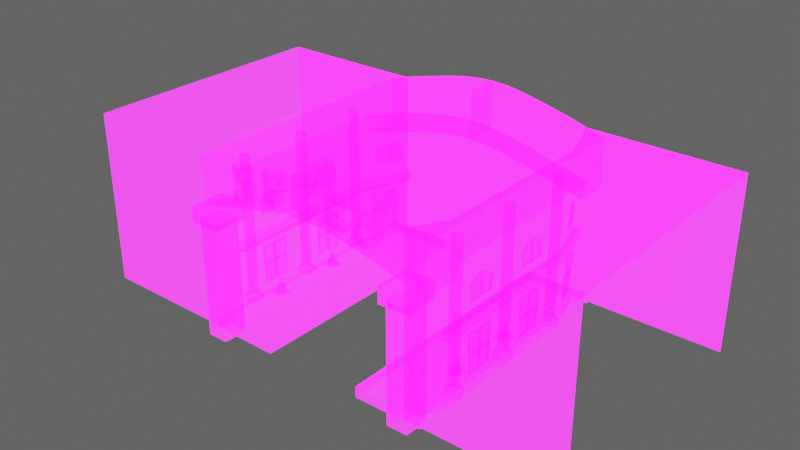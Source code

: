 # Source: Speed_InsideBuilding.blend  (saved by Blender 2.92.15; exported with 4.5.12 LTS)
import bpy
from mathutils import Matrix  # noqa: F401  (used for matrix-valued properties, if any)

bpy.ops.wm.read_factory_settings(use_empty=True)
scene = bpy.context.scene
scene.name = 'Scene'

# ---- collections
col_collection_2 = bpy.data.collections.new('Collection 2'); scene.collection.children.link(col_collection_2)
col_collection = bpy.data.collections.new('Collection'); scene.collection.children.link(col_collection)

# ---- images (referenced by path relative to the original .blend; pixels are not part of the script)
import os
ASSET_DIR = os.environ.get("B2B_ASSET_DIR", "")  # directory of the original .blend (textures are referenced by path, not embedded)
HERE = os.path.dirname(os.path.abspath(__file__))  # packed textures are extracted next to this script under _unpacked/

def load_image(name, relpath, width, height, colorspace="sRGB"):
    """Load a texture the original file referenced (path relative to the .blend, or extracted next to this script)."""
    p = next((c for c in (os.path.join(HERE, relpath), os.path.join(ASSET_DIR, relpath)) if relpath and os.path.exists(c)), "")
    if p:
        img = bpy.data.images.load(p, check_existing=True)
        img.name = name
    else:  # same state as the original file: an image datablock whose file is absent (Cycles renders it pink)
        img = bpy.data.images.new(name, width, height)
        img.source = "FILE"
        img.filepath = "//" + (relpath or name)
    img.colorspace_settings.name = colorspace
    return img
img_imphenziapalette01_256_gradientx4_png = load_image('ImphenziaPalette01-256-GradientX4.png', 'ImphenziaPalette01-256-GradientX4.png', 1024, 1024, 'sRGB')
img_imphenziapalette02_emission_png = load_image('ImphenziaPalette02-Emission.png', 'ImphenziaPalette02-Emission.png', 1024, 1024, 'sRGB')
img_imphenziapalette02_opacity_png = load_image('ImphenziaPalette02-Opacity.png', 'ImphenziaPalette02-Opacity.png', 1024, 1024, 'sRGB')

# ---- materials (node trees are filled in below, after node groups)
mat_gradient = bpy.data.materials.new('Gradient')
mat_gradient.alpha_threshold = 0.6481
mat_gradient.use_backface_culling = True
mat_gradient.use_raytrace_refraction = True
mat_gradient.use_screen_refraction = True
mat_gradient.use_sss_translucency = True
mat_gradient.thickness_mode = 'SLAB'
mat_gradient.use_thickness_from_shadow = True

# ---- node groups
ng_auto_smooth = bpy.data.node_groups.new('Auto Smooth', 'GeometryNodeTree')
_s = ng_auto_smooth.interface.new_socket(name='Geometry', in_out='OUTPUT', socket_type='NodeSocketGeometry')
_s = ng_auto_smooth.interface.new_socket(name='Geometry', in_out='INPUT', socket_type='NodeSocketGeometry')
_s = ng_auto_smooth.interface.new_socket(name='Angle', in_out='INPUT', socket_type='NodeSocketFloat')
_s.subtype = 'ANGLE'
_s.min_value = 0.0
_s.max_value = 3.142
ng_auto_smooth.is_modifier = True
_N = ng_auto_smooth.nodes; _L = ng_auto_smooth.links
n0 = _N.new('NodeGroupOutput'); n0.name = 'Group Output'; n0.location = (480, -100)
n1 = _N.new('NodeGroupInput'); n1.name = 'Group Input'; n1.location = (-420, -300)
n2 = _N.new('NodeGroupInput'); n2.name = 'Group Input.001'; n2.location = (-60, -100)
n3 = _N.new('GeometryNodeSetShadeSmooth'); n3.name = 'Set Shade Smooth'; n3.location = (120, -100)
n3.domain = 'EDGE'
n4 = _N.new('GeometryNodeSetShadeSmooth'); n4.name = 'Set Shade Smooth.001'; n4.location = (300, -100)
n5 = _N.new('GeometryNodeInputMeshEdgeAngle'); n5.name = 'Edge Angle'; n5.location = (-420, -220)
n6 = _N.new('GeometryNodeInputEdgeSmooth'); n6.name = 'Is Edge Smooth'; n6.location = (-60, -160)
n7 = _N.new('GeometryNodeInputShadeSmooth'); n7.name = 'Is Face Smooth'; n7.location = (-240, -340)
n8 = _N.new('FunctionNodeBooleanMath'); n8.name = 'Boolean Math'; n8.location = (-60, -220)
n9 = _N.new('FunctionNodeCompare'); n9.name = 'Compare'; n9.location = (-240, -180)
n9.operation = 'LESS_EQUAL'
_L.new(n5.outputs[0], n9.inputs[0])
_L.new(n4.outputs[0], n0.inputs[0])
_L.new(n1.outputs[1], n9.inputs[1])
_L.new(n9.outputs[0], n8.inputs[0])
_L.new(n7.outputs[0], n8.inputs[1])
_L.new(n2.outputs[0], n3.inputs[0])
_L.new(n6.outputs[0], n3.inputs[1])
_L.new(n3.outputs[0], n4.inputs[0])
_L.new(n8.outputs[0], n3.inputs[2])
n0.is_active_output = True

# ---- material node trees
mat_gradient.use_nodes = True; mat_gradient.node_tree.nodes.clear()
_N = mat_gradient.node_tree.nodes; _L = mat_gradient.node_tree.links
n0 = _N.new('ShaderNodeOutputMaterial'); n0.name = 'Material Output'; n0.location = (300, 300)
n1 = _N.new('ShaderNodeBsdfPrincipled'); n1.name = 'Principled BSDF'; n1.location = (10, 300)
n1.distribution = 'GGX'
n1.subsurface_method = 'BURLEY'
n1.inputs[3].default_value = 1.45
n1.inputs[28].default_value = 10.0
n2 = _N.new('ShaderNodeTexImage'); n2.name = 'Image Texture'; n2.location = (-460, 320)
n2.image = img_imphenziapalette01_256_gradientx4_png
n3 = _N.new('ShaderNodeTexImage'); n3.name = 'Image Texture.001'; n3.location = (-500, 0)
n3.image = img_imphenziapalette02_emission_png
n4 = _N.new('ShaderNodeTexImage'); n4.name = 'Image Texture.002'; n4.location = (-480, -300)
n4.image = img_imphenziapalette02_opacity_png
_L.new(n1.outputs[0], n0.inputs[0])
_L.new(n2.outputs[0], n1.inputs[0])
_L.new(n3.outputs[0], n1.inputs[27])
_L.new(n4.outputs[0], n1.inputs[4])
n0.is_active_output = True

# ---- world
world_world = bpy.data.worlds.new('World'); scene.world = world_world
world_world.use_nodes = True; world_world.node_tree.nodes.clear()
_N = world_world.node_tree.nodes; _L = world_world.node_tree.links
n0 = _N.new('ShaderNodeOutputWorld'); n0.name = 'World Output'; n0.location = (300, 300)
n1 = _N.new('ShaderNodeBackground'); n1.name = 'Background'; n1.location = (10, 300)
n1.inputs[0].default_value = (0.05088, 0.05088, 0.05088, 1.0)
n1.inputs[1].default_value = 2.0
_L.new(n1.outputs[0], n0.inputs[0])
n0.is_active_output = True
world_world.color = (0.05088, 0.05088, 0.05088)
world_world.use_sun_shadow = False
world_world.sun_shadow_jitter_overblur = 0.0

# ---- meshes
me_plane_004 = bpy.data.meshes.new('Plane.004')
me_plane_004.from_pydata([(24.39, 19.7, 0.0), (60.71, 19.7, 0.0), (24.39, 80.0, 0.0), (60.71, 80.0, 0.0), (24.39, 80.0, 41.2), (24.39, 19.7, 41.2), (60.71, 19.7, 41.2), (60.71, 80.0, 41.2), (29.28, 19.82, 28.58), (29.28, 79.88, 28.58), (29.28, 79.88, 40.02), (29.28, 19.82, 40.02), (0.0, 80.0, 34.56), (0.0, 19.7, 34.56), (0.0, 80.0, 46.0), (0.0, 19.7, 46.0), (20.33, 19.7, 42.47), (16.26, 19.7, 43.44), (12.2, 19.7, 44.39), (8.131, 19.7, 45.21), (4.065, 19.7, 45.79), (4.065, 19.7, 34.34), (8.131, 19.7, 33.77), (12.2, 19.7, 32.95), (16.26, 19.7, 32.0), (20.33, 19.7, 31.03), (4.065, 80.0, 34.34), (8.131, 80.0, 33.77), (12.2, 80.0, 32.95), (16.26, 80.0, 32.0), (20.33, 80.0, 31.03), (4.065, 80.0, 45.79), (8.131, 80.0, 45.21), (12.2, 80.0, 44.39), (16.26, 80.0, 43.44), (20.33, 80.0, 42.47), (28.86, 67.89, 0.0), (28.86, 27.34, 0.0), (28.86, 67.89, 41.2), (28.86, 27.34, 41.2), (28.44, 15.67, 30.39), (21.68, 15.67, 30.39), (28.44, 15.67, 26.58), (21.68, 15.67, 26.58), (21.68, 23.67, 26.58), (21.68, 23.67, 30.39), (28.44, 23.67, 30.39), (28.44, 23.67, 26.58), (27.5, 16.78, 27.28), (22.62, 16.78, 27.28), (22.62, 22.56, 27.28), (27.5, 22.56, 27.28), (22.62, 16.78, -0.6251), (27.5, 16.78, -0.6251), (22.62, 22.56, -0.6251), (27.5, 22.56, -0.6251), (28.72, 38.32, 4.465), (28.72, 37.77, 4.495), (28.35, 38.32, 4.465), (28.35, 37.77, 4.495), (28.72, 38.2, 12.73), (28.72, 37.65, 12.76), (28.35, 38.2, 12.73), (28.35, 37.65, 12.76), (28.76, 41.43, 3.784), (28.76, 34.84, 3.784), (28.76, 41.56, 13.65), (28.76, 34.35, 13.65), (28.35, 35.29, 4.447), (28.35, 40.98, 4.447), (28.35, 34.82, 12.72), (28.35, 41.09, 12.72), (28.35, 34.84, 3.784), (28.35, 41.43, 3.784), (28.35, 34.35, 13.65), (28.35, 41.56, 13.65), (28.72, 35.26, 4.447), (28.72, 40.98, 4.447), (28.72, 34.83, 12.72), (28.72, 41.08, 12.72), (28.36, 35.08, 8.133), (28.34, 35.01, 8.996), (28.73, 35.06, 8.086), (28.71, 35.02, 8.954), (28.42, 41.05, 9.123), (28.45, 41.12, 8.26), (28.79, 41.06, 9.082), (28.82, 41.09, 8.214), (28.72, 55.6, 4.465), (28.72, 55.05, 4.495), (28.35, 55.6, 4.465), (28.35, 55.05, 4.495), (28.72, 55.48, 12.73), (28.72, 54.93, 12.76), (28.35, 55.48, 12.73), (28.35, 54.93, 12.76), (28.76, 58.71, 3.784), (28.76, 52.12, 3.784), (28.76, 58.84, 13.65), (28.76, 51.63, 13.65), (28.35, 52.57, 4.447), (28.35, 58.26, 4.447), (28.35, 52.1, 12.72), (28.35, 58.37, 12.72), (28.35, 52.12, 3.784), (28.35, 58.71, 3.784), (28.35, 51.63, 13.65), (28.35, 58.84, 13.65), (28.72, 52.54, 4.447), (28.72, 58.26, 4.447), (28.72, 52.11, 12.72), (28.72, 58.36, 12.72), (28.36, 52.36, 8.133), (28.34, 52.29, 8.996), (28.73, 52.33, 8.086), (28.71, 52.3, 8.954), (28.42, 58.33, 9.123), (28.45, 58.4, 8.26), (28.79, 58.34, 9.082), (28.82, 58.37, 8.214), (28.8, 38.32, 21.18), (28.8, 37.77, 21.2), (28.43, 38.32, 21.18), (28.43, 37.77, 21.2), (28.8, 38.2, 25.57), (28.8, 37.65, 25.58), (28.43, 38.2, 25.57), (28.43, 37.65, 25.58), (28.83, 41.43, 20.82), (28.83, 34.84, 20.82), (28.83, 41.56, 24.57), (28.83, 34.35, 24.57), (28.43, 35.29, 21.19), (28.43, 40.98, 21.19), (28.43, 34.82, 24.25), (28.43, 41.09, 24.25), (28.43, 34.84, 20.82), (28.43, 41.43, 20.82), (28.43, 34.35, 24.58), (28.43, 41.56, 24.58), (28.8, 35.26, 21.19), (28.8, 40.98, 21.19), (28.8, 34.83, 24.26), (28.8, 41.08, 24.26), (28.43, 55.04, 26.1), (28.43, 53.84, 25.8), (28.43, 52.64, 25.18), (28.83, 52.64, 25.16), (28.83, 53.84, 25.8), (28.83, 55.04, 26.1), (28.83, 56.25, 25.8), (28.83, 57.45, 25.16), (28.8, 58.17, 24.26), (28.8, 51.92, 24.26), (28.8, 58.07, 21.19), (28.8, 52.35, 21.19), (28.43, 58.65, 24.58), (28.43, 51.44, 24.58), (28.43, 58.52, 20.82), (28.43, 51.93, 20.82), (28.43, 58.18, 24.25), (28.43, 51.91, 24.25), (28.43, 58.07, 21.19), (28.43, 52.38, 21.19), (28.83, 51.44, 24.57), (28.83, 58.65, 24.57), (28.83, 51.93, 20.82), (28.83, 58.52, 20.82), (28.43, 54.74, 25.58), (28.43, 55.29, 25.57), (28.8, 54.74, 25.58), (28.8, 55.29, 25.57), (28.43, 54.86, 21.2), (28.43, 55.41, 21.18), (28.8, 54.86, 21.2), (28.8, 55.41, 21.18), (28.83, 40.36, 25.16), (28.83, 39.16, 25.8), (28.83, 37.96, 26.1), (28.83, 36.75, 25.8), (28.83, 35.55, 25.16), (28.43, 35.55, 25.18), (28.43, 36.75, 25.8), (28.43, 37.96, 26.1), (28.43, 39.16, 25.8), (28.43, 40.36, 25.18), (28.43, 35.87, 24.83), (28.43, 36.91, 25.35), (28.43, 37.96, 25.58), (28.43, 39.0, 25.35), (28.43, 40.04, 24.83), (28.8, 35.87, 24.83), (28.8, 36.91, 25.35), (28.8, 37.96, 25.58), (28.8, 39.0, 25.35), (28.8, 40.04, 24.83), (28.43, 56.25, 25.8), (28.43, 57.45, 25.18), (28.43, 52.96, 24.83), (28.43, 54.0, 25.35), (28.43, 55.04, 25.58), (28.43, 56.09, 25.35), (28.43, 57.13, 24.83), (28.8, 52.96, 24.83), (28.8, 54.0, 25.35), (28.8, 55.04, 25.58), (28.8, 56.09, 25.35), (28.8, 57.13, 24.83), (28.86, 67.89, 15.07), (28.86, 27.34, 15.07), (28.86, 67.89, 17.24), (28.86, 27.34, 17.24), (27.11, 27.34, 15.07), (27.11, 67.89, 15.07), (27.11, 67.89, 17.24), (27.11, 27.34, 17.24), (28.86, 31.36, 36.79), (28.86, 29.6, 36.79), (27.1, 29.6, 36.79), (27.1, 31.36, 36.79), (29.23, 30.48, 36.79), (26.74, 30.48, 36.79), (27.98, 31.72, 36.79), (27.98, 29.24, 36.79), (27.98, 30.48, 36.79), (29.23, 30.48, 3.089), (28.86, 31.36, 3.089), (26.74, 30.48, 3.089), (27.1, 31.36, 3.089), (27.98, 31.72, 3.089), (27.98, 29.24, 3.089), (27.1, 29.6, 3.089), (28.86, 29.6, 3.089), (30.15, 30.48, 1.764), (30.15, 30.48, 2.585), (29.51, 32.01, 2.585), (25.82, 30.48, 2.585), (26.45, 32.01, 2.585), (27.98, 32.64, 2.585), (27.98, 28.31, 2.585), (26.45, 28.95, 2.585), (29.51, 28.95, 2.585), (29.51, 32.01, 1.764), (25.82, 30.48, 1.764), (26.45, 32.01, 1.764), (27.98, 32.64, 1.764), (27.98, 28.31, 1.764), (26.45, 28.95, 1.764), (29.51, 28.95, 1.764), (28.86, 48.15, 36.79), (28.86, 46.39, 36.79), (27.1, 46.39, 36.79), (27.1, 48.15, 36.79), (29.23, 47.27, 36.79), (26.74, 47.27, 36.79), (27.98, 48.52, 36.79), (27.98, 46.03, 36.79), (27.98, 47.27, 36.79), (29.23, 47.27, 3.089), (28.86, 48.15, 3.089), (26.74, 47.27, 3.089), (27.1, 48.15, 3.089), (27.98, 48.52, 3.089), (27.98, 46.03, 3.089), (27.1, 46.39, 3.089), (28.86, 46.39, 3.089), (30.15, 47.27, 1.764), (30.15, 47.27, 2.585), (29.51, 48.8, 2.585), (25.82, 47.27, 2.585), (26.45, 48.8, 2.585), (27.98, 49.44, 2.585), (27.98, 45.11, 2.585), (26.45, 45.74, 2.585), (29.51, 45.74, 2.585), (29.51, 48.8, 1.764), (25.82, 47.27, 1.764), (26.45, 48.8, 1.764), (27.98, 49.44, 1.764), (27.98, 45.11, 1.764), (26.45, 45.74, 1.764), (29.51, 45.74, 1.764), (28.86, 65.45, 36.79), (28.86, 63.69, 36.79), (27.1, 63.69, 36.79), (27.1, 65.45, 36.79), (29.23, 64.57, 36.79), (26.74, 64.57, 36.79), (27.98, 65.81, 36.79), (27.98, 63.33, 36.79), (27.98, 64.57, 36.79), (29.23, 64.57, 3.089), (28.86, 65.45, 3.089), (26.74, 64.57, 3.089), (27.1, 65.45, 3.089), (27.98, 65.81, 3.089), (27.98, 63.33, 3.089), (27.1, 63.69, 3.089), (28.86, 63.69, 3.089), (30.15, 64.57, 1.764), (30.15, 64.57, 2.585), (29.51, 66.1, 2.585), (25.82, 64.57, 2.585), (26.45, 66.1, 2.585), (27.98, 66.73, 2.585), (27.98, 62.4, 2.585), (26.45, 63.04, 2.585), (29.51, 63.04, 2.585), (29.51, 66.1, 1.764), (25.82, 64.57, 1.764), (26.45, 66.1, 1.764), (27.98, 66.73, 1.764), (27.98, 62.4, 1.764), (26.45, 63.04, 1.764), (29.51, 63.04, 1.764), (26.5, 73.96, 4.465), (26.69, 73.44, 4.495), (26.15, 73.83, 4.465), (26.34, 73.32, 4.495), (26.54, 73.85, 12.73), (26.73, 73.33, 12.76), (26.19, 73.72, 12.73), (26.38, 73.2, 12.76), (25.5, 76.9, 3.784), (27.73, 70.7, 3.784), (25.45, 77.03, 13.65), (27.89, 70.24, 13.65), (27.2, 70.98, 4.447), (25.27, 76.34, 4.447), (27.35, 70.55, 12.72), (25.23, 76.44, 12.72), (27.35, 70.57, 3.784), (25.12, 76.77, 3.784), (27.51, 70.1, 13.65), (25.07, 76.89, 13.65), (27.56, 71.08, 4.447), (25.62, 76.46, 4.447), (27.7, 70.68, 12.72), (25.59, 76.56, 12.72), (27.28, 70.78, 8.133), (27.28, 70.71, 8.996), (27.64, 70.88, 8.086), (27.63, 70.84, 8.954), (25.32, 76.42, 9.123), (25.32, 76.49, 8.26), (25.67, 76.55, 9.082), (25.68, 76.59, 8.214), (25.04, 79.98, 15.07), (25.04, 79.98, 17.24), (23.28, 79.98, 15.07), (23.28, 79.98, 17.24), (29.28, 72.07, 28.58), (29.28, 28.47, 28.58), (29.28, 72.07, 40.02), (29.28, 28.47, 40.02), (0.0, 72.11, 34.56), (0.0, 28.43, 34.56), (0.0, 72.11, 46.0), (0.0, 28.43, 46.0), (20.33, 72.11, 42.47), (20.33, 28.43, 42.47), (16.26, 72.11, 43.44), (16.26, 28.43, 43.44), (12.2, 72.11, 44.39), (12.2, 28.43, 44.39), (8.131, 72.11, 45.21), (8.131, 28.43, 45.21), (4.065, 72.11, 45.79), (4.065, 28.43, 45.79), (20.33, 28.43, 31.03), (20.33, 72.11, 31.03), (16.26, 28.43, 32.0), (16.26, 72.11, 32.0), (12.2, 28.43, 32.95), (12.2, 72.11, 32.95), (8.131, 28.43, 33.77), (8.131, 72.11, 33.77), (4.065, 28.43, 34.34), (4.065, 72.11, 34.34), (30.49, 72.07, 32.98), (30.49, 28.47, 32.98), (0.0, 72.11, 39.12), (0.0, 28.43, 39.12), (21.46, 28.43, 35.45), (21.46, 72.11, 35.45), (17.31, 28.43, 36.45), (17.31, 72.11, 36.45), (13.17, 28.43, 37.42), (13.17, 72.11, 37.42), (8.901, 28.43, 38.27), (8.901, 72.11, 38.27), (4.506, 28.43, 38.89), (4.506, 72.11, 38.89), (22.82, 33.92, 2.504), (26.45, 33.92, 2.504), (22.82, 37.56, 2.504), (26.45, 37.56, 2.504), (24.64, 37.11, 2.532), (25.7, 36.59, 2.532), (25.97, 35.44, 2.532), (25.23, 34.51, 2.532), (24.04, 34.51, 2.532), (23.3, 35.44, 2.532), (23.57, 36.59, 2.532), (24.64, 35.74, 6.62), (24.64, 36.34, 4.963), (25.1, 36.11, 4.963), (25.22, 35.61, 4.963), (24.9, 35.2, 4.963), (24.38, 35.2, 4.963), (24.05, 35.61, 4.963), (24.17, 36.11, 4.963), (25.4, 36.35, 3.687), (25.59, 35.52, 3.687), (25.06, 34.85, 3.687), (24.21, 34.85, 3.687), (23.68, 35.52, 3.687), (23.87, 36.35, 3.687), (24.64, 36.72, 3.687), (22.82, 50.76, 2.504), (26.45, 50.76, 2.504), (22.82, 54.39, 2.504), (26.45, 54.39, 2.504), (24.64, 53.94, 2.532), (25.7, 53.43, 2.532), (25.97, 52.27, 2.532), (25.23, 51.34, 2.532), (24.04, 51.34, 2.532), (23.3, 52.27, 2.532), (23.57, 53.43, 2.532), (24.64, 52.58, 6.62), (24.64, 53.18, 4.963), (25.1, 52.95, 4.963), (25.22, 52.44, 4.963), (24.9, 52.04, 4.963), (24.38, 52.04, 4.963), (24.05, 52.44, 4.963), (24.17, 52.95, 4.963), (25.4, 53.19, 3.687), (25.59, 52.36, 3.687), (25.06, 51.69, 3.687), (24.21, 51.69, 3.687), (23.68, 52.36, 3.687), (23.87, 53.19, 3.687), (24.64, 53.56, 3.687), (25.58, 74.59, 26.1), (26.07, 73.49, 25.8), (26.56, 72.39, 25.18), (26.93, 72.56, 25.16), (26.44, 73.66, 25.8), (25.95, 74.76, 26.1), (25.46, 75.85, 25.8), (24.98, 76.95, 25.16), (24.65, 77.6, 24.26), (27.19, 71.89, 24.26), (24.7, 77.5, 21.19), (27.02, 72.28, 21.19), (24.12, 77.89, 24.58), (27.05, 71.29, 24.58), (24.17, 77.77, 20.82), (26.85, 71.75, 20.82), (24.31, 77.45, 24.25), (26.85, 71.73, 24.25), (24.35, 77.35, 21.19), (26.67, 72.15, 21.19), (27.42, 71.46, 24.57), (24.49, 78.05, 24.57), (27.22, 71.91, 20.82), (24.54, 77.93, 20.82), (25.71, 74.31, 25.58), (25.48, 74.81, 25.57), (26.05, 74.46, 25.58), (25.82, 74.96, 25.57), (25.66, 74.42, 21.2), (25.43, 74.92, 21.18), (26.0, 74.57, 21.2), (25.78, 75.07, 21.18), (25.09, 75.69, 25.8), (24.61, 76.79, 25.18), (26.43, 72.68, 24.83), (26.01, 73.64, 25.35), (25.58, 74.59, 25.58), (25.16, 75.54, 25.35), (24.73, 76.5, 24.83), (26.77, 72.84, 24.83), (26.35, 73.79, 25.35), (25.92, 74.74, 25.58), (25.5, 75.69, 25.35), (25.08, 76.64, 24.83)], [], [(5, 6, 7, 4, 38, 39), (37, 0, 5, 39), (3, 2, 4, 7), (0, 1, 6, 5), (356, 13, 15, 358), (21, 20, 15, 13), (377, 21, 13, 356), (31, 26, 12, 14), (367, 31, 14, 357), (353, 10, 35, 359), (359, 35, 34, 361), (361, 34, 33, 363), (363, 33, 32, 365), (365, 32, 31, 367), (10, 9, 30, 35), (35, 30, 29, 34), (34, 29, 28, 33), (33, 28, 27, 32), (32, 27, 26, 31), (352, 8, 25, 369), (369, 25, 24, 371), (371, 24, 23, 373), (373, 23, 22, 375), (375, 22, 21, 377), (8, 11, 16, 25), (25, 16, 17, 24), (24, 17, 18, 23), (23, 18, 19, 22), (22, 19, 20, 21), (2, 36, 38, 4), (36, 37, 39, 38), (43, 42, 40, 41), (44, 45, 46, 47), (40, 46, 45, 41), (41, 45, 44, 43), (43, 44, 47, 42), (42, 47, 46, 40), (51, 48, 53, 55), (50, 51, 55, 54), (49, 50, 54, 52), (48, 49, 52, 53), (61, 63, 59, 57), (63, 62, 58, 59), (62, 60, 56, 58), (59, 58, 56, 57), (63, 61, 60, 62), (71, 69, 77, 79), (65, 67, 74, 72), (67, 66, 75, 74), (66, 64, 73, 75), (64, 65, 72, 73), (68, 69, 73, 72), (71, 70, 74, 75), (69, 71, 75, 73), (70, 68, 72, 74), (77, 76, 78, 79), (69, 68, 76, 77), (68, 70, 78, 76), (70, 71, 79, 78), (80, 82, 83, 81), (85, 84, 86, 87), (81, 83, 86, 84), (82, 80, 85, 87), (80, 81, 84, 85), (93, 95, 91, 89), (95, 94, 90, 91), (94, 92, 88, 90), (91, 90, 88, 89), (95, 93, 92, 94), (103, 101, 109, 111), (97, 99, 106, 104), (99, 98, 107, 106), (98, 96, 105, 107), (96, 97, 104, 105), (100, 101, 105, 104), (103, 102, 106, 107), (101, 103, 107, 105), (102, 100, 104, 106), (109, 108, 110, 111), (101, 100, 108, 109), (100, 102, 110, 108), (102, 103, 111, 110), (112, 114, 115, 113), (117, 116, 118, 119), (113, 115, 118, 116), (114, 112, 117, 119), (112, 113, 116, 117), (125, 127, 123, 121), (127, 126, 122, 123), (126, 124, 120, 122), (123, 122, 120, 121), (127, 125, 124, 126), (135, 133, 141, 143), (129, 131, 138, 136), (176, 130, 139, 185), (130, 128, 137, 139), (128, 129, 136, 137), (132, 133, 137, 136), (186, 134, 138, 181), (133, 135, 139, 137), (134, 132, 136, 138), (141, 140, 142, 191, 192, 193, 194, 195, 143), (133, 132, 140, 141), (132, 134, 142, 140), (190, 135, 143, 195), (201, 202, 207, 206), (200, 201, 206, 205), (199, 200, 205, 204), (198, 199, 204, 203), (161, 198, 203, 153), (202, 160, 152, 207), (163, 161, 153, 155), (162, 163, 155, 154), (154, 155, 153, 203, 204, 205, 206, 207, 152), (161, 163, 159, 157), (162, 160, 156, 158), (198, 161, 157, 146), (163, 162, 158, 159), (167, 166, 159, 158), (165, 167, 158, 156), (151, 165, 156, 197), (166, 164, 157, 159), (160, 162, 154, 152), (168, 170, 171, 169), (172, 173, 175, 174), (169, 171, 175, 173), (168, 169, 173, 172), (170, 168, 172, 174), (134, 186, 191, 142), (186, 187, 192, 191), (187, 188, 193, 192), (188, 189, 194, 193), (189, 190, 195, 194), (135, 190, 185, 139), (190, 189, 184, 185), (189, 188, 183, 184), (188, 187, 182, 183), (187, 186, 181, 182), (131, 180, 181, 138), (180, 179, 182, 181), (179, 178, 183, 182), (178, 177, 184, 183), (177, 176, 185, 184), (160, 202, 197, 156), (202, 201, 196, 197), (201, 200, 144, 196), (200, 199, 145, 144), (199, 198, 146, 145), (164, 147, 146, 157), (147, 148, 145, 146), (148, 149, 144, 145), (149, 150, 196, 144), (150, 151, 197, 196), (224, 221, 218, 223), (213, 212, 215, 214), (208, 213, 349, 347), (208, 209, 212, 213), (209, 211, 215, 212), (211, 210, 214, 215), (222, 219, 221, 224), (216, 222, 224, 220), (220, 224, 223, 217), (232, 230, 239, 241), (226, 225, 234, 235), (228, 229, 238, 237), (225, 232, 241, 234), (218, 221, 227, 231), (223, 218, 231, 230), (221, 219, 228, 227), (222, 216, 226, 229), (220, 217, 232, 225), (219, 222, 229, 228), (216, 220, 225, 226), (217, 223, 230, 232), (235, 234, 233, 242), (237, 238, 245, 244), (234, 241, 248, 233), (238, 235, 242, 245), (231, 227, 236, 240), (230, 231, 240, 239), (227, 228, 237, 236), (229, 226, 235, 238), (241, 239, 246, 248), (240, 236, 243, 247), (239, 240, 247, 246), (236, 237, 244, 243), (257, 254, 251, 256), (255, 252, 254, 257), (249, 255, 257, 253), (253, 257, 256, 250), (265, 263, 272, 274), (259, 258, 267, 268), (261, 262, 271, 270), (258, 265, 274, 267), (251, 254, 260, 264), (256, 251, 264, 263), (254, 252, 261, 260), (255, 249, 259, 262), (253, 250, 265, 258), (252, 255, 262, 261), (249, 253, 258, 259), (250, 256, 263, 265), (268, 267, 266, 275), (270, 271, 278, 277), (267, 274, 281, 266), (271, 268, 275, 278), (264, 260, 269, 273), (263, 264, 273, 272), (260, 261, 270, 269), (262, 259, 268, 271), (274, 272, 279, 281), (273, 269, 276, 280), (272, 273, 280, 279), (269, 270, 277, 276), (290, 287, 284, 289), (288, 285, 287, 290), (282, 288, 290, 286), (286, 290, 289, 283), (298, 296, 305, 307), (292, 291, 300, 301), (294, 295, 304, 303), (291, 298, 307, 300), (284, 287, 293, 297), (289, 284, 297, 296), (287, 285, 294, 293), (288, 282, 292, 295), (286, 283, 298, 291), (285, 288, 295, 294), (282, 286, 291, 292), (283, 289, 296, 298), (301, 300, 299, 308), (303, 304, 311, 310), (300, 307, 314, 299), (304, 301, 308, 311), (297, 293, 302, 306), (296, 297, 306, 305), (293, 294, 303, 302), (295, 292, 301, 304), (307, 305, 312, 314), (306, 302, 309, 313), (305, 306, 313, 312), (302, 303, 310, 309), (320, 322, 318, 316), (322, 321, 317, 318), (321, 319, 315, 317), (318, 317, 315, 316), (322, 320, 319, 321), (330, 328, 336, 338), (324, 326, 333, 331), (326, 325, 334, 333), (325, 323, 332, 334), (323, 324, 331, 332), (327, 328, 332, 331), (330, 329, 333, 334), (328, 330, 334, 332), (329, 327, 331, 333), (336, 335, 337, 338), (328, 327, 335, 336), (327, 329, 337, 335), (329, 330, 338, 337), (339, 341, 342, 340), (344, 343, 345, 346), (340, 342, 345, 343), (341, 339, 344, 346), (339, 340, 343, 344), (348, 347, 349, 350), (213, 214, 350, 349), (214, 210, 348, 350), (27, 376, 378, 26), (352, 369, 383, 380), (28, 374, 376, 27), (375, 377, 391, 389), (29, 372, 374, 28), (377, 356, 382, 391), (30, 370, 372, 29), (370, 351, 379, 384), (9, 351, 370, 30), (378, 376, 390, 392), (19, 366, 368, 20), (366, 365, 367, 368), (18, 364, 366, 19), (364, 363, 365, 366), (17, 362, 364, 18), (362, 361, 363, 364), (16, 360, 362, 17), (360, 359, 361, 362), (11, 354, 360, 16), (354, 353, 359, 360), (20, 368, 358, 15), (368, 367, 357, 358), (26, 378, 355, 12), (355, 378, 392, 381), (12, 355, 357, 14), (390, 389, 391, 392), (388, 387, 389, 390), (386, 385, 387, 388), (384, 383, 385, 386), (379, 380, 383, 384), (392, 391, 382, 381), (376, 374, 388, 390), (373, 375, 389, 387), (374, 372, 386, 388), (371, 373, 387, 385), (372, 370, 384, 386), (369, 371, 385, 383), (393, 394, 396, 395), (405, 404, 406), (406, 404, 407), (407, 404, 408), (408, 404, 409), (409, 404, 410), (397, 398, 399, 400, 401, 402, 403), (410, 404, 411), (411, 404, 405), (417, 411, 405, 418), (416, 410, 411, 417), (415, 409, 410, 416), (414, 408, 409, 415), (413, 407, 408, 414), (412, 406, 407, 413), (418, 405, 406, 412), (397, 418, 412, 398), (398, 412, 413, 399), (399, 413, 414, 400), (400, 414, 415, 401), (401, 415, 416, 402), (402, 416, 417, 403), (403, 417, 418, 397), (419, 420, 422, 421), (431, 430, 432), (432, 430, 433), (433, 430, 434), (434, 430, 435), (435, 430, 436), (423, 424, 425, 426, 427, 428, 429), (436, 430, 437), (437, 430, 431), (443, 437, 431, 444), (442, 436, 437, 443), (441, 435, 436, 442), (440, 434, 435, 441), (439, 433, 434, 440), (438, 432, 433, 439), (444, 431, 432, 438), (423, 444, 438, 424), (424, 438, 439, 425), (425, 439, 440, 426), (426, 440, 441, 427), (427, 441, 442, 428), (428, 442, 443, 429), (429, 443, 444, 423), (482, 483, 488, 487), (481, 482, 487, 486), (480, 481, 486, 485), (479, 480, 485, 484), (462, 479, 484, 454), (483, 461, 453, 488), (464, 462, 454, 456), (463, 464, 456, 455), (455, 456, 454, 484, 485, 486, 487, 488, 453), (462, 464, 460, 458), (463, 461, 457, 459), (479, 462, 458, 447), (464, 463, 459, 460), (468, 467, 460, 459), (466, 468, 459, 457), (452, 466, 457, 478), (467, 465, 458, 460), (461, 463, 455, 453), (469, 471, 472, 470), (473, 474, 476, 475), (470, 472, 476, 474), (469, 470, 474, 473), (471, 469, 473, 475), (461, 483, 478, 457), (483, 482, 477, 478), (482, 481, 445, 477), (481, 480, 446, 445), (480, 479, 447, 446), (465, 448, 447, 458), (448, 449, 446, 447), (449, 450, 445, 446), (450, 451, 477, 445), (451, 452, 478, 477)])
me_plane_004.polygons.foreach_set('use_smooth', [1, 1, 1, 1, 1, 1, 1, 1, 1, 1, 1, 1, 1, 1, 1, 1, 1, 1, 1, 1, 1, 1, 1, 1, 1, 1, 1, 1, 1, 1, 1, 1, 1, 1, 1, 1, 1, 1, 1, 1, 1, 1, 1, 1, 1, 1, 1, 1, 1, 1, 1, 1, 1, 1, 1, 1, 1, 1, 1, 1, 1, 1, 1, 1, 1, 1, 1, 1, 1, 1, 1, 1, 1, 1, 1, 1, 1, 1, 1, 1, 1, 1, 1, 1, 1, 1, 1, 1, 1, 1, 1, 1, 1, 1, 1, 1, 1, 1, 1, 1, 1, 1, 1, 1, 1, 1, 1, 1, 1, 1, 1, 1, 1, 1, 1, 1, 1, 1, 1, 1, 1, 1, 1, 1, 1, 1, 1, 1, 1, 1, 1, 1, 1, 1, 1, 1, 1, 1, 1, 1, 1, 1, 1, 1, 1, 1, 1, 1, 1, 1, 1, 1, 1, 1, 1, 1, 1, 1, 1, 1, 1, 1, 1, 1, 1, 1, 1, 1, 1, 1, 1, 1, 1, 1, 1, 1, 1, 1, 1, 1, 1, 1, 1, 1, 1, 1, 1, 1, 1, 1, 1, 1, 1, 1, 1, 1, 1, 1, 1, 1, 1, 1, 1, 1, 1, 1, 1, 1, 1, 1, 1, 1, 1, 1, 1, 1, 1, 1, 1, 1, 1, 1, 1, 1, 1, 1, 1, 1, 1, 1, 1, 1, 1, 1, 1, 1, 1, 1, 1, 1, 1, 1, 1, 1, 1, 1, 1, 1, 1, 1, 1, 1, 1, 1, 1, 1, 1, 1, 1, 1, 1, 1, 1, 1, 1, 1, 1, 1, 1, 1, 1, 1, 1, 1, 1, 1, 1, 1, 1, 1, 1, 1, 1, 1, 1, 1, 1, 1, 1, 1, 1, 1, 1, 1, 1, 1, 1, 1, 1, 1, 1, 1, 1, 1, 1, 0, 0, 0, 0, 0, 0, 0, 0, 0, 0, 0, 0, 0, 0, 0, 0, 0, 0, 0, 0, 0, 0, 0, 0, 0, 0, 0, 0, 0, 0, 0, 0, 0, 0, 0, 0, 0, 0, 0, 0, 0, 0, 0, 0, 0, 0, 1, 1, 1, 1, 1, 1, 1, 1, 1, 1, 1, 1, 1, 1, 1, 1, 1, 1, 1, 1, 1, 1, 1, 1, 1, 1, 1, 1, 1, 1, 1, 1, 1])
_uv = me_plane_004.uv_layers.new(name='UVMap')
_uv.uv.foreach_set('vector', [0.4586, 0.5342, 0.4798, 0.5342, 0.4798, 0.5342, 0.4586, 0.5342, 0.4612, 0.5342, 0.4612, 0.5342, 0.4612, 0.5183, 0.4586, 0.5183, 0.4586, 0.5342, 0.4612, 0.5342, 0.4798, 0.5183, 0.4586, 0.5183, 0.4586, 0.5342, 0.4798, 0.5342, 0.2145, 0.5191, 0.2356, 0.5191, 0.2356, 0.535, 0.2145, 0.535, 0.2416, 0.893, 0.2416, 0.893, 0.2416, 0.893, 0.2416, 0.893, 0.2416, 0.893, 0.2416, 0.893, 0.2416, 0.893, 0.2416, 0.893, 0.2416, 0.893, 0.2416, 0.893, 0.2416, 0.893, 0.2416, 0.893, 0.2416, 0.893, 0.2416, 0.893, 0.2416, 0.893, 0.2416, 0.893, 0.2416, 0.893, 0.2416, 0.893, 0.2416, 0.893, 0.2416, 0.893, 0.2416, 0.893, 0.2416, 0.893, 0.2416, 0.893, 0.2416, 0.893, 0.2416, 0.893, 0.2416, 0.893, 0.2416, 0.893, 0.2416, 0.893, 0.2416, 0.893, 0.2416, 0.893, 0.2416, 0.893, 0.2416, 0.893, 0.2416, 0.893, 0.2416, 0.893, 0.2416, 0.893, 0.2416, 0.893, 0.2416, 0.893, 0.2416, 0.893, 0.2416, 0.893, 0.2416, 0.893, 0.2416, 0.893, 0.2416, 0.893, 0.2416, 0.893, 0.2416, 0.893, 0.2416, 0.893, 0.2416, 0.893, 0.2416, 0.893, 0.2416, 0.893, 0.2416, 0.893, 0.2416, 0.893, 0.2416, 0.893, 0.2416, 0.893, 0.2416, 0.893, 0.2416, 0.893, 0.2416, 0.893, 0.2416, 0.893, 0.2416, 0.893, 0.2416, 0.893, 0.2416, 0.893, 0.2416, 0.893, 0.405, 0.8358, 0.405, 0.8358, 0.405, 0.8358, 0.405, 0.8358, 0.2416, 0.893, 0.2416, 0.893, 0.2416, 0.893, 0.2416, 0.893, 0.405, 0.8358, 0.405, 0.8358, 0.405, 0.8358, 0.405, 0.8358, 0.2416, 0.893, 0.2416, 0.893, 0.2416, 0.893, 0.2416, 0.893, 0.405, 0.8358, 0.405, 0.8358, 0.405, 0.8358, 0.405, 0.8358, 0.2416, 0.893, 0.2416, 0.893, 0.2416, 0.893, 0.2416, 0.893, 0.2416, 0.893, 0.2416, 0.893, 0.2416, 0.893, 0.2416, 0.893, 0.2416, 0.893, 0.2416, 0.893, 0.2416, 0.893, 0.2416, 0.893, 0.2416, 0.893, 0.2416, 0.893, 0.2416, 0.893, 0.2416, 0.893, 0.2416, 0.893, 0.2416, 0.893, 0.2416, 0.893, 0.2416, 0.893, 0.4586, 0.5183, 0.4612, 0.5183, 0.4612, 0.5342, 0.4586, 0.5342, 0.4581, 0.5279, 0.4581, 0.5279, 0.4581, 0.5369, 0.4581, 0.5369, 0.2416, 0.8876, 0.2416, 0.8876, 0.2416, 0.8876, 0.2416, 0.8876, 0.2416, 0.8876, 0.2416, 0.8876, 0.2416, 0.8876, 0.2416, 0.8876, 0.2416, 0.8876, 0.2416, 0.8876, 0.2416, 0.8876, 0.2416, 0.8876, 0.2416, 0.8876, 0.2416, 0.8876, 0.2416, 0.8876, 0.2416, 0.8876, 0.2416, 0.8876, 0.2416, 0.8876, 0.2416, 0.8876, 0.2416, 0.8876, 0.2416, 0.8876, 0.2416, 0.8876, 0.2416, 0.8876, 0.2416, 0.8876, 0.2416, 0.8876, 0.2416, 0.8876, 0.2416, 0.8876, 0.2416, 0.8876, 0.2416, 0.8876, 0.2416, 0.8876, 0.2416, 0.8876, 0.2416, 0.8876, 0.2416, 0.8876, 0.2416, 0.8876, 0.2416, 0.8876, 0.2416, 0.8876, 0.2416, 0.8876, 0.2416, 0.8876, 0.2416, 0.8876, 0.2416, 0.8876, 0.2342, 0.9697, 0.2342, 0.9697, 0.2342, 0.9697, 0.2342, 0.9697, 0.2342, 0.9697, 0.2342, 0.9697, 0.2342, 0.9697, 0.2342, 0.9697, 0.2342, 0.9697, 0.2342, 0.9697, 0.2342, 0.9697, 0.2342, 0.9697, 0.2342, 0.9697, 0.2342, 0.9697, 0.2342, 0.9697, 0.2342, 0.9697, 0.2342, 0.9697, 0.2342, 0.9697, 0.2342, 0.9697, 0.2342, 0.9697, 0.2342, 0.9697, 0.2342, 0.9494, 0.2342, 0.9494, 0.2342, 0.9697, 0.2124, 0.9505, 0.2124, 0.957, 0.2124, 0.957, 0.2124, 0.9505, 0.2124, 0.957, 0.2124, 0.957, 0.2124, 0.957, 0.2124, 0.957, 0.2124, 0.957, 0.2124, 0.9505, 0.2124, 0.9505, 0.2124, 0.957, 0.2124, 0.9505, 0.2124, 0.9505, 0.2124, 0.9505, 0.2124, 0.9505, 0.2342, 0.9494, 0.2342, 0.9494, 0.2342, 0.9486, 0.2342, 0.9486, 0.2342, 0.9697, 0.2342, 0.9697, 0.2342, 0.9704, 0.2342, 0.9704, 0.2342, 0.9494, 0.2342, 0.9697, 0.2342, 0.9704, 0.2342, 0.9486, 0.2342, 0.9697, 0.2342, 0.9494, 0.2342, 0.9486, 0.2342, 0.9704, 0.6462, 0.2853, 0.6462, 0.2853, 0.6462, 0.2913, 0.6462, 0.2913, 0.2342, 0.9494, 0.2342, 0.9494, 0.2342, 0.9494, 0.2342, 0.9494, 0.2342, 0.9494, 0.2342, 0.9697, 0.2342, 0.9697, 0.2342, 0.9494, 0.2342, 0.9697, 0.2342, 0.9697, 0.2342, 0.9697, 0.2342, 0.9697, 0.2342, 0.9494, 0.2342, 0.9494, 0.2342, 0.9697, 0.2342, 0.9697, 0.2342, 0.9494, 0.2342, 0.9697, 0.2342, 0.9697, 0.2342, 0.9494, 0.2342, 0.9697, 0.2342, 0.9697, 0.2342, 0.9697, 0.2342, 0.9697, 0.2342, 0.9494, 0.2342, 0.9494, 0.2342, 0.9494, 0.2342, 0.9494, 0.2342, 0.9494, 0.2342, 0.9697, 0.2342, 0.9697, 0.2342, 0.9494, 0.2342, 0.9697, 0.2342, 0.9697, 0.2342, 0.9697, 0.2342, 0.9697, 0.2342, 0.9697, 0.2342, 0.9697, 0.2342, 0.9697, 0.2342, 0.9697, 0.2342, 0.9697, 0.2342, 0.9697, 0.2342, 0.9697, 0.2342, 0.9697, 0.2342, 0.9697, 0.2342, 0.9697, 0.2342, 0.9697, 0.2342, 0.9697, 0.2342, 0.9697, 0.2342, 0.9697, 0.2342, 0.9697, 0.2342, 0.9697, 0.2342, 0.9697, 0.2342, 0.9494, 0.2342, 0.9494, 0.2342, 0.9697, 0.2124, 0.9505, 0.2124, 0.957, 0.2124, 0.957, 0.2124, 0.9505, 0.2124, 0.957, 0.2124, 0.957, 0.2124, 0.957, 0.2124, 0.957, 0.2124, 0.957, 0.2124, 0.9505, 0.2124, 0.9505, 0.2124, 0.957, 0.2124, 0.9505, 0.2124, 0.9505, 0.2124, 0.9505, 0.2124, 0.9505, 0.2342, 0.9494, 0.2342, 0.9494, 0.2342, 0.9486, 0.2342, 0.9486, 0.2342, 0.9697, 0.2342, 0.9697, 0.2342, 0.9704, 0.2342, 0.9704, 0.2342, 0.9494, 0.2342, 0.9697, 0.2342, 0.9704, 0.2342, 0.9486, 0.2342, 0.9697, 0.2342, 0.9494, 0.2342, 0.9486, 0.2342, 0.9704, 0.6462, 0.2853, 0.6462, 0.2853, 0.6462, 0.2913, 0.6462, 0.2913, 0.2342, 0.9494, 0.2342, 0.9494, 0.2342, 0.9494, 0.2342, 0.9494, 0.2342, 0.9494, 0.2342, 0.9697, 0.2342, 0.9697, 0.2342, 0.9494, 0.2342, 0.9697, 0.2342, 0.9697, 0.2342, 0.9697, 0.2342, 0.9697, 0.2342, 0.9494, 0.2342, 0.9494, 0.2342, 0.9697, 0.2342, 0.9697, 0.2342, 0.9494, 0.2342, 0.9697, 0.2342, 0.9697, 0.2342, 0.9494, 0.2342, 0.9697, 0.2342, 0.9697, 0.2342, 0.9697, 0.2342, 0.9697, 0.2342, 0.9494, 0.2342, 0.9494, 0.2342, 0.9494, 0.2342, 0.9494, 0.2342, 0.9494, 0.2342, 0.9697, 0.2342, 0.9697, 0.2342, 0.9494, 0.2342, 0.9697, 0.2342, 0.9697, 0.2342, 0.9697, 0.2342, 0.9697, 0.2342, 0.9697, 0.2342, 0.9697, 0.2342, 0.9697, 0.2342, 0.9697, 0.2342, 0.9697, 0.2342, 0.9697, 0.2342, 0.9697, 0.2342, 0.9697, 0.2342, 0.9697, 0.2342, 0.9697, 0.2342, 0.9697, 0.2342, 0.9697, 0.2342, 0.9697, 0.2342, 0.9697, 0.2342, 0.9697, 0.2342, 0.9697, 0.2342, 0.9697, 0.2342, 0.9494, 0.2342, 0.9494, 0.2342, 0.9697, 0.2124, 0.9505, 0.2124, 0.957, 0.2124, 0.957, 0.2124, 0.9505, 0.2124, 0.957, 0.2124, 0.957, 0.2124, 0.957, 0.2124, 0.957, 0.2124, 0.957, 0.2124, 0.9505, 0.2124, 0.9505, 0.2124, 0.957, 0.2124, 0.9505, 0.2124, 0.9505, 0.2124, 0.9505, 0.2124, 0.9505, 0.2342, 0.9494, 0.2342, 0.9494, 0.2342, 0.9486, 0.2342, 0.9486, 0.2342, 0.9697, 0.2342, 0.9697, 0.2342, 0.9704, 0.2342, 0.9704, 0.2342, 0.9494, 0.2342, 0.9697, 0.2342, 0.9704, 0.2342, 0.9486, 0.2342, 0.9697, 0.2342, 0.9494, 0.2342, 0.9486, 0.2342, 0.9704, 0.6462, 0.2853, 0.6462, 0.2853, 0.6462, 0.2913, 0.6462, 0.2913, 0.6462, 0.2913, 0.6462, 0.2913, 0.6462, 0.2913, 0.6462, 0.2913, 0.6462, 0.2913, 0.2342, 0.9494, 0.2342, 0.9494, 0.2342, 0.9494, 0.2342, 0.9494, 0.2342, 0.9494, 0.2342, 0.9697, 0.2342, 0.9697, 0.2342, 0.9494, 0.2342, 0.9697, 0.2342, 0.9697, 0.2342, 0.9697, 0.2342, 0.9697, 0.2342, 0.9697, 0.2342, 0.9697, 0.2342, 0.9697, 0.2342, 0.9697, 0.2342, 0.9697, 0.2342, 0.9697, 0.2342, 0.9697, 0.2342, 0.9697, 0.2342, 0.9697, 0.2342, 0.9697, 0.2342, 0.9697, 0.2342, 0.9697, 0.2342, 0.9697, 0.2342, 0.9697, 0.2342, 0.9697, 0.2342, 0.9697, 0.2342, 0.9697, 0.2342, 0.9697, 0.2342, 0.9697, 0.2342, 0.9697, 0.2342, 0.9697, 0.2342, 0.9697, 0.2342, 0.9697, 0.2342, 0.9697, 0.2342, 0.9494, 0.2342, 0.9697, 0.2342, 0.9697, 0.2342, 0.9494, 0.2342, 0.9494, 0.2342, 0.9494, 0.2342, 0.9494, 0.2342, 0.9494, 0.6462, 0.2853, 0.6462, 0.2853, 0.6462, 0.2913, 0.6462, 0.2913, 0.6462, 0.2913, 0.6462, 0.2913, 0.6462, 0.2913, 0.6462, 0.2913, 0.6462, 0.2913, 0.2342, 0.9697, 0.2342, 0.9494, 0.2342, 0.9486, 0.2342, 0.9704, 0.2342, 0.9494, 0.2342, 0.9697, 0.2342, 0.9704, 0.2342, 0.9486, 0.2342, 0.9697, 0.2342, 0.9697, 0.2342, 0.9704, 0.2342, 0.9704, 0.2342, 0.9494, 0.2342, 0.9494, 0.2342, 0.9486, 0.2342, 0.9486, 0.2124, 0.9505, 0.2124, 0.9505, 0.2124, 0.9505, 0.2124, 0.9505, 0.2124, 0.957, 0.2124, 0.9505, 0.2124, 0.9505, 0.2124, 0.957, 0.2124, 0.957, 0.2124, 0.957, 0.2124, 0.957, 0.2124, 0.957, 0.2124, 0.9505, 0.2124, 0.957, 0.2124, 0.957, 0.2124, 0.9505, 0.2342, 0.9697, 0.2342, 0.9494, 0.2342, 0.9494, 0.2342, 0.9697, 0.2342, 0.9697, 0.2342, 0.9697, 0.2342, 0.9697, 0.2342, 0.9697, 0.2342, 0.9697, 0.2342, 0.9697, 0.2342, 0.9697, 0.2342, 0.9697, 0.2342, 0.9697, 0.2342, 0.9697, 0.2342, 0.9697, 0.2342, 0.9697, 0.2342, 0.9697, 0.2342, 0.9697, 0.2342, 0.9697, 0.2342, 0.9697, 0.2342, 0.9697, 0.2342, 0.9697, 0.2342, 0.9697, 0.2342, 0.9697, 0.2342, 0.9697, 0.2342, 0.9697, 0.2342, 0.9697, 0.2342, 0.9697, 0.2342, 0.9697, 0.2342, 0.9697, 0.2342, 0.9697, 0.2342, 0.9697, 0.2342, 0.9697, 0.2342, 0.9697, 0.2342, 0.9697, 0.2342, 0.9697, 0.2342, 0.9697, 0.2342, 0.9697, 0.2342, 0.9697, 0.2342, 0.9697, 0.2342, 0.9697, 0.2342, 0.9697, 0.2342, 0.9697, 0.2342, 0.9697, 0.2342, 0.9697, 0.2342, 0.9697, 0.2342, 0.9704, 0.2342, 0.9704, 0.2342, 0.9697, 0.2342, 0.9697, 0.2342, 0.9704, 0.2342, 0.9704, 0.2342, 0.9697, 0.2342, 0.9697, 0.2342, 0.9704, 0.2342, 0.9704, 0.2342, 0.9697, 0.2342, 0.9697, 0.2342, 0.9704, 0.2342, 0.9704, 0.2342, 0.9697, 0.2342, 0.9697, 0.2342, 0.9704, 0.2342, 0.9704, 0.2124, 0.957, 0.2124, 0.957, 0.2124, 0.957, 0.2124, 0.957, 0.2124, 0.957, 0.2124, 0.957, 0.2124, 0.957, 0.2124, 0.957, 0.2124, 0.957, 0.2124, 0.957, 0.2124, 0.957, 0.2124, 0.957, 0.2124, 0.957, 0.2124, 0.957, 0.2124, 0.957, 0.2124, 0.957, 0.2124, 0.957, 0.2124, 0.957, 0.2124, 0.957, 0.2124, 0.957, 0.2342, 0.9697, 0.2342, 0.9697, 0.2342, 0.9704, 0.2342, 0.9704, 0.2342, 0.9697, 0.2342, 0.9697, 0.2342, 0.9704, 0.2342, 0.9704, 0.2342, 0.9697, 0.2342, 0.9697, 0.2342, 0.9704, 0.2342, 0.9704, 0.2342, 0.9697, 0.2342, 0.9697, 0.2342, 0.9704, 0.2342, 0.9704, 0.2342, 0.9697, 0.2342, 0.9697, 0.2342, 0.9704, 0.2342, 0.9704, 0.2124, 0.957, 0.2124, 0.957, 0.2124, 0.957, 0.2124, 0.957, 0.2124, 0.957, 0.2124, 0.957, 0.2124, 0.957, 0.2124, 0.957, 0.2124, 0.957, 0.2124, 0.957, 0.2124, 0.957, 0.2124, 0.957, 0.2124, 0.957, 0.2124, 0.957, 0.2124, 0.957, 0.2124, 0.957, 0.2124, 0.957, 0.2124, 0.957, 0.2124, 0.957, 0.2124, 0.957, 0.4581, 0.5279, 0.4581, 0.5279, 0.4581, 0.5279, 0.4581, 0.5279, 0.4581, 0.5279, 0.4581, 0.5279, 0.4581, 0.5369, 0.4581, 0.5369, 0.4581, 0.5279, 0.4581, 0.5279, 0.4581, 0.5279, 0.4581, 0.5279, 0.4581, 0.5279, 0.4581, 0.5279, 0.4581, 0.5279, 0.4581, 0.5279, 0.4581, 0.5279, 0.4581, 0.5369, 0.4581, 0.5369, 0.4581, 0.5279, 0.4581, 0.5369, 0.4581, 0.5369, 0.4581, 0.5369, 0.4581, 0.5369, 0.4581, 0.5279, 0.4581, 0.5279, 0.4581, 0.5279, 0.4581, 0.5279, 0.4581, 0.5279, 0.4581, 0.5279, 0.4581, 0.5279, 0.4581, 0.5279, 0.4581, 0.5279, 0.4581, 0.5279, 0.4581, 0.5279, 0.4581, 0.5279, 0.4581, 0.5279, 0.4581, 0.5279, 0.4581, 0.5279, 0.4581, 0.5279, 0.4581, 0.5279, 0.4581, 0.5279, 0.4581, 0.5279, 0.4581, 0.5279, 0.4581, 0.5279, 0.4581, 0.5279, 0.4581, 0.5279, 0.4581, 0.5279, 0.4581, 0.5279, 0.4581, 0.5279, 0.4581, 0.5279, 0.4581, 0.5279, 0.4581, 0.5181, 0.4581, 0.5181, 0.4581, 0.5181, 0.4581, 0.5181, 0.4581, 0.5181, 0.4581, 0.5181, 0.4581, 0.5181, 0.4581, 0.5181, 0.4581, 0.5181, 0.4581, 0.5181, 0.4581, 0.5181, 0.4581, 0.5181, 0.4581, 0.5181, 0.4581, 0.5181, 0.4581, 0.5181, 0.4581, 0.5181, 0.4581, 0.5181, 0.4581, 0.5181, 0.4581, 0.5181, 0.4581, 0.5181, 0.4581, 0.5181, 0.4581, 0.5181, 0.4581, 0.5181, 0.4581, 0.5181, 0.4581, 0.5181, 0.4581, 0.5181, 0.4581, 0.5181, 0.4581, 0.5181, 0.4581, 0.5181, 0.4581, 0.5181, 0.4581, 0.5181, 0.4581, 0.5181, 0.4581, 0.5279, 0.4581, 0.5279, 0.4581, 0.5279, 0.4581, 0.5279, 0.4581, 0.5279, 0.4581, 0.5279, 0.4581, 0.5279, 0.4581, 0.5279, 0.4581, 0.5279, 0.4581, 0.5279, 0.4581, 0.5279, 0.4581, 0.5279, 0.4581, 0.5279, 0.4581, 0.5279, 0.4581, 0.5279, 0.4581, 0.5279, 0.4581, 0.5279, 0.4581, 0.5279, 0.4581, 0.5279, 0.4581, 0.5279, 0.4581, 0.5279, 0.4581, 0.5279, 0.4581, 0.5279, 0.4581, 0.5279, 0.4581, 0.5279, 0.4581, 0.5279, 0.4581, 0.5279, 0.4581, 0.5279, 0.4581, 0.5279, 0.4581, 0.5279, 0.4581, 0.5279, 0.4581, 0.5279, 0.4581, 0.5279, 0.4581, 0.5279, 0.4581, 0.5279, 0.4581, 0.5279, 0.4581, 0.5279, 0.4581, 0.5279, 0.4581, 0.5279, 0.4581, 0.5279, 0.4581, 0.5279, 0.4581, 0.5279, 0.4581, 0.5279, 0.4581, 0.5279, 0.4581, 0.5279, 0.4581, 0.5279, 0.4581, 0.5279, 0.4581, 0.5279, 0.4581, 0.5279, 0.4581, 0.5279, 0.4581, 0.5279, 0.4581, 0.5279, 0.4581, 0.5279, 0.4581, 0.5279, 0.4581, 0.5279, 0.4581, 0.5279, 0.4581, 0.5279, 0.4581, 0.5279, 0.4581, 0.5279, 0.4581, 0.5279, 0.4581, 0.5279, 0.4581, 0.5279, 0.4581, 0.5279, 0.4581, 0.5279, 0.4581, 0.5279, 0.4581, 0.5279, 0.4581, 0.5279, 0.4581, 0.5279, 0.4581, 0.5279, 0.4581, 0.5279, 0.4581, 0.5279, 0.4581, 0.5279, 0.4581, 0.5279, 0.4581, 0.5279, 0.4581, 0.5279, 0.4581, 0.5279, 0.4581, 0.5279, 0.4581, 0.5279, 0.4581, 0.5279, 0.4581, 0.5279, 0.4581, 0.5181, 0.4581, 0.5181, 0.4581, 0.5181, 0.4581, 0.5181, 0.4581, 0.5181, 0.4581, 0.5181, 0.4581, 0.5181, 0.4581, 0.5181, 0.4581, 0.5181, 0.4581, 0.5181, 0.4581, 0.5181, 0.4581, 0.5181, 0.4581, 0.5181, 0.4581, 0.5181, 0.4581, 0.5181, 0.4581, 0.5181, 0.4581, 0.5181, 0.4581, 0.5181, 0.4581, 0.5181, 0.4581, 0.5181, 0.4581, 0.5181, 0.4581, 0.5181, 0.4581, 0.5181, 0.4581, 0.5181, 0.4581, 0.5181, 0.4581, 0.5181, 0.4581, 0.5181, 0.4581, 0.5181, 0.4581, 0.5181, 0.4581, 0.5181, 0.4581, 0.5181, 0.4581, 0.5181, 0.4581, 0.5279, 0.4581, 0.5279, 0.4581, 0.5279, 0.4581, 0.5279, 0.4581, 0.5279, 0.4581, 0.5279, 0.4581, 0.5279, 0.4581, 0.5279, 0.4581, 0.5279, 0.4581, 0.5279, 0.4581, 0.5279, 0.4581, 0.5279, 0.4581, 0.5279, 0.4581, 0.5279, 0.4581, 0.5279, 0.4581, 0.5279, 0.4581, 0.5279, 0.4581, 0.5279, 0.4581, 0.5279, 0.4581, 0.5279, 0.4581, 0.5279, 0.4581, 0.5279, 0.4581, 0.5279, 0.4581, 0.5279, 0.4581, 0.5279, 0.4581, 0.5279, 0.4581, 0.5279, 0.4581, 0.5279, 0.4581, 0.5279, 0.4581, 0.5279, 0.4581, 0.5279, 0.4581, 0.5279, 0.4581, 0.5279, 0.4581, 0.5279, 0.4581, 0.5279, 0.4581, 0.5279, 0.4581, 0.5279, 0.4581, 0.5279, 0.4581, 0.5279, 0.4581, 0.5279, 0.4581, 0.5279, 0.4581, 0.5279, 0.4581, 0.5279, 0.4581, 0.5279, 0.4581, 0.5279, 0.4581, 0.5279, 0.4581, 0.5279, 0.4581, 0.5279, 0.4581, 0.5279, 0.4581, 0.5279, 0.4581, 0.5279, 0.4581, 0.5279, 0.4581, 0.5279, 0.4581, 0.5279, 0.4581, 0.5279, 0.4581, 0.5279, 0.4581, 0.5279, 0.4581, 0.5279, 0.4581, 0.5279, 0.4581, 0.5279, 0.4581, 0.5279, 0.4581, 0.5279, 0.4581, 0.5279, 0.4581, 0.5279, 0.4581, 0.5279, 0.4581, 0.5279, 0.4581, 0.5279, 0.4581, 0.5279, 0.4581, 0.5279, 0.4581, 0.5279, 0.4581, 0.5279, 0.4581, 0.5279, 0.4581, 0.5279, 0.4581, 0.5279, 0.4581, 0.5279, 0.4581, 0.5279, 0.4581, 0.5279, 0.4581, 0.5279, 0.4581, 0.5279, 0.4581, 0.5279, 0.4581, 0.5181, 0.4581, 0.5181, 0.4581, 0.5181, 0.4581, 0.5181, 0.4581, 0.5181, 0.4581, 0.5181, 0.4581, 0.5181, 0.4581, 0.5181, 0.4581, 0.5181, 0.4581, 0.5181, 0.4581, 0.5181, 0.4581, 0.5181, 0.4581, 0.5181, 0.4581, 0.5181, 0.4581, 0.5181, 0.4581, 0.5181, 0.4581, 0.5181, 0.4581, 0.5181, 0.4581, 0.5181, 0.4581, 0.5181, 0.4581, 0.5181, 0.4581, 0.5181, 0.4581, 0.5181, 0.4581, 0.5181, 0.4581, 0.5181, 0.4581, 0.5181, 0.4581, 0.5181, 0.4581, 0.5181, 0.4581, 0.5181, 0.4581, 0.5181, 0.4581, 0.5181, 0.4581, 0.5181, 0.4581, 0.5279, 0.4581, 0.5279, 0.4581, 0.5279, 0.4581, 0.5279, 0.4581, 0.5279, 0.4581, 0.5279, 0.4581, 0.5279, 0.4581, 0.5279, 0.4581, 0.5279, 0.4581, 0.5279, 0.4581, 0.5279, 0.4581, 0.5279, 0.4581, 0.5279, 0.4581, 0.5279, 0.4581, 0.5279, 0.4581, 0.5279, 0.4581, 0.5279, 0.4581, 0.5279, 0.4581, 0.5279, 0.4581, 0.5279, 0.4581, 0.5279, 0.4581, 0.5279, 0.4581, 0.5279, 0.4581, 0.5279, 0.4581, 0.5279, 0.4581, 0.5279, 0.4581, 0.5279, 0.4581, 0.5279, 0.4581, 0.5279, 0.4581, 0.5279, 0.4581, 0.5279, 0.4581, 0.5279, 0.4581, 0.5279, 0.4581, 0.5279, 0.4581, 0.5279, 0.4581, 0.5279, 0.4581, 0.5279, 0.4581, 0.5279, 0.4581, 0.5279, 0.4581, 0.5279, 0.4581, 0.5279, 0.4581, 0.5279, 0.4581, 0.5279, 0.4581, 0.5279, 0.4581, 0.5279, 0.4581, 0.5279, 0.4581, 0.5279, 0.4581, 0.5279, 0.2342, 0.9697, 0.2342, 0.9697, 0.2342, 0.9697, 0.2342, 0.9697, 0.2342, 0.9697, 0.2342, 0.9697, 0.2342, 0.9697, 0.2342, 0.9697, 0.2342, 0.9697, 0.2342, 0.9697, 0.2342, 0.9697, 0.2342, 0.9697, 0.2342, 0.9697, 0.2342, 0.9697, 0.2342, 0.9697, 0.2342, 0.9697, 0.2342, 0.9697, 0.2342, 0.9697, 0.2342, 0.9697, 0.2342, 0.9697, 0.2342, 0.9697, 0.2342, 0.9494, 0.2342, 0.9494, 0.2342, 0.9697, 0.2124, 0.9505, 0.2124, 0.957, 0.2124, 0.957, 0.2124, 0.9505, 0.2124, 0.957, 0.2124, 0.957, 0.2124, 0.957, 0.2124, 0.957, 0.2124, 0.957, 0.2124, 0.9505, 0.2124, 0.9505, 0.2124, 0.957, 0.2124, 0.9505, 0.2124, 0.9505, 0.2124, 0.9505, 0.2124, 0.9505, 0.2342, 0.9494, 0.2342, 0.9494, 0.2342, 0.9486, 0.2342, 0.9486, 0.2342, 0.9697, 0.2342, 0.9697, 0.2342, 0.9704, 0.2342, 0.9704, 0.2342, 0.9494, 0.2342, 0.9697, 0.2342, 0.9704, 0.2342, 0.9486, 0.2342, 0.9697, 0.2342, 0.9494, 0.2342, 0.9486, 0.2342, 0.9704, 0.6462, 0.2853, 0.6462, 0.2853, 0.6462, 0.2913, 0.6462, 0.2913, 0.2342, 0.9494, 0.2342, 0.9494, 0.2342, 0.9494, 0.2342, 0.9494, 0.2342, 0.9494, 0.2342, 0.9697, 0.2342, 0.9697, 0.2342, 0.9494, 0.2342, 0.9697, 0.2342, 0.9697, 0.2342, 0.9697, 0.2342, 0.9697, 0.2342, 0.9494, 0.2342, 0.9494, 0.2342, 0.9697, 0.2342, 0.9697, 0.2342, 0.9494, 0.2342, 0.9697, 0.2342, 0.9697, 0.2342, 0.9494, 0.2342, 0.9697, 0.2342, 0.9697, 0.2342, 0.9697, 0.2342, 0.9697, 0.2342, 0.9494, 0.2342, 0.9494, 0.2342, 0.9494, 0.2342, 0.9494, 0.2342, 0.9494, 0.2342, 0.9697, 0.2342, 0.9697, 0.2342, 0.9494, 0.4581, 0.5369, 0.4581, 0.5279, 0.4581, 0.5279, 0.4581, 0.5369, 0.4581, 0.5279, 0.4581, 0.5369, 0.4581, 0.5369, 0.4581, 0.5279, 0.4581, 0.5369, 0.4581, 0.5369, 0.4581, 0.5369, 0.4581, 0.5369, 0.405, 0.8358, 0.405, 0.8358, 0.405, 0.8358, 0.405, 0.8358, 0.405, 0.8358, 0.405, 0.8358, 0.405, 0.8358, 0.405, 0.8358, 0.2416, 0.893, 0.2416, 0.893, 0.2416, 0.893, 0.2416, 0.893, 0.405, 0.8358, 0.405, 0.8358, 0.405, 0.8358, 0.405, 0.8358, 0.405, 0.8358, 0.405, 0.8358, 0.405, 0.8358, 0.405, 0.8358, 0.2416, 0.893, 0.2416, 0.893, 0.2416, 0.893, 0.2416, 0.893, 0.2416, 0.893, 0.2416, 0.893, 0.2416, 0.893, 0.2416, 0.893, 0.405, 0.8358, 0.405, 0.8358, 0.405, 0.8358, 0.405, 0.8358, 0.405, 0.8358, 0.405, 0.8358, 0.405, 0.8358, 0.405, 0.8358, 0.405, 0.8358, 0.405, 0.8358, 0.405, 0.8358, 0.405, 0.8358, 0.2416, 0.893, 0.2416, 0.893, 0.2416, 0.893, 0.2416, 0.893, 0.2416, 0.893, 0.2416, 0.893, 0.2416, 0.893, 0.2416, 0.893, 0.2416, 0.893, 0.2416, 0.893, 0.2416, 0.893, 0.2416, 0.893, 0.2416, 0.893, 0.2416, 0.893, 0.2416, 0.893, 0.2416, 0.893, 0.2416, 0.893, 0.2416, 0.893, 0.2416, 0.893, 0.2416, 0.893, 0.2416, 0.893, 0.2416, 0.893, 0.2416, 0.893, 0.2416, 0.893, 0.2416, 0.893, 0.2416, 0.893, 0.2416, 0.893, 0.2416, 0.893, 0.2416, 0.893, 0.2416, 0.893, 0.2416, 0.893, 0.2416, 0.893, 0.2416, 0.893, 0.2416, 0.893, 0.2416, 0.893, 0.2416, 0.893, 0.2416, 0.893, 0.2416, 0.893, 0.2416, 0.893, 0.2416, 0.893, 0.2416, 0.893, 0.2416, 0.893, 0.2416, 0.893, 0.2416, 0.893, 0.2416, 0.893, 0.2416, 0.893, 0.2416, 0.893, 0.2416, 0.893, 0.2416, 0.893, 0.2416, 0.893, 0.2416, 0.893, 0.2416, 0.893, 0.2416, 0.893, 0.2416, 0.893, 0.2416, 0.893, 0.2416, 0.893, 0.2416, 0.893, 0.2416, 0.893, 0.2416, 0.893, 0.2416, 0.893, 0.405, 0.8358, 0.405, 0.8358, 0.405, 0.8358, 0.405, 0.8358, 0.2416, 0.893, 0.2416, 0.893, 0.2416, 0.893, 0.2416, 0.893, 0.405, 0.8358, 0.405, 0.8358, 0.405, 0.8358, 0.405, 0.8358, 0.2416, 0.893, 0.2416, 0.893, 0.2416, 0.893, 0.2416, 0.893, 0.405, 0.8358, 0.405, 0.8358, 0.405, 0.8358, 0.405, 0.8358, 0.2416, 0.893, 0.2416, 0.893, 0.2416, 0.893, 0.2416, 0.893, 0.2416, 0.893, 0.2416, 0.893, 0.2416, 0.893, 0.2416, 0.893, 0.2416, 0.893, 0.2416, 0.893, 0.2416, 0.893, 0.2416, 0.893, 0.405, 0.8358, 0.405, 0.8358, 0.405, 0.8358, 0.405, 0.8358, 0.405, 0.8358, 0.405, 0.8358, 0.405, 0.8358, 0.405, 0.8358, 0.2416, 0.893, 0.2416, 0.893, 0.2416, 0.893, 0.2416, 0.893, 0.2416, 0.893, 0.2416, 0.893, 0.2416, 0.893, 0.2416, 0.893, 0.1698, 0.8472, 0.1698, 0.8472, 0.1698, 0.8472, 0.1698, 0.8472, 0.1621, 0.8463, 0.1621, 0.8463, 0.1621, 0.8463, 0.1621, 0.8463, 0.1621, 0.8463, 0.1621, 0.8463, 0.1621, 0.8463, 0.1621, 0.8463, 0.1621, 0.8463, 0.1621, 0.8463, 0.1621, 0.8463, 0.1621, 0.8463, 0.1621, 0.8463, 0.1621, 0.8463, 0.1621, 0.8463, 0.1621, 0.8463, 0.1621, 0.8463, 0.1621, 0.8463, 0.1621, 0.8463, 0.1621, 0.8463, 0.1621, 0.8463, 0.1621, 0.8463, 0.1621, 0.8463, 0.1621, 0.8463, 0.1621, 0.8463, 0.1621, 0.8463, 0.1621, 0.8463, 0.1621, 0.8463, 0.145, 0.9548, 0.145, 0.9548, 0.145, 0.9548, 0.145, 0.9548, 0.145, 0.9548, 0.145, 0.9548, 0.145, 0.9548, 0.145, 0.9548, 0.145, 0.9548, 0.145, 0.9548, 0.145, 0.9548, 0.145, 0.9548, 0.145, 0.9548, 0.145, 0.9548, 0.145, 0.9548, 0.145, 0.9548, 0.145, 0.9548, 0.145, 0.9548, 0.145, 0.9548, 0.145, 0.9548, 0.145, 0.9548, 0.145, 0.9548, 0.145, 0.9548, 0.145, 0.9548, 0.145, 0.9548, 0.145, 0.9548, 0.145, 0.9548, 0.145, 0.9548, 0.1621, 0.8463, 0.1621, 0.8463, 0.1621, 0.8463, 0.1621, 0.8463, 0.1621, 0.8463, 0.1621, 0.8463, 0.1621, 0.8463, 0.1621, 0.8463, 0.1621, 0.8463, 0.1621, 0.8463, 0.1621, 0.8463, 0.1621, 0.8463, 0.1621, 0.8463, 0.1621, 0.8463, 0.1621, 0.8463, 0.1621, 0.8463, 0.1621, 0.8463, 0.1621, 0.8463, 0.1621, 0.8463, 0.1621, 0.8463, 0.1621, 0.8463, 0.1621, 0.8463, 0.1621, 0.8463, 0.1621, 0.8463, 0.1621, 0.8463, 0.1621, 0.8463, 0.1621, 0.8463, 0.1621, 0.8463, 0.1698, 0.8472, 0.1698, 0.8472, 0.1698, 0.8472, 0.1698, 0.8472, 0.1621, 0.8463, 0.1621, 0.8463, 0.1621, 0.8463, 0.1621, 0.8463, 0.1621, 0.8463, 0.1621, 0.8463, 0.1621, 0.8463, 0.1621, 0.8463, 0.1621, 0.8463, 0.1621, 0.8463, 0.1621, 0.8463, 0.1621, 0.8463, 0.1621, 0.8463, 0.1621, 0.8463, 0.1621, 0.8463, 0.1621, 0.8463, 0.1621, 0.8463, 0.1621, 0.8463, 0.1621, 0.8463, 0.1621, 0.8463, 0.1621, 0.8463, 0.1621, 0.8463, 0.1621, 0.8463, 0.1621, 0.8463, 0.1621, 0.8463, 0.1621, 0.8463, 0.1621, 0.8463, 0.1621, 0.8463, 0.145, 0.9548, 0.145, 0.9548, 0.145, 0.9548, 0.145, 0.9548, 0.145, 0.9548, 0.145, 0.9548, 0.145, 0.9548, 0.145, 0.9548, 0.145, 0.9548, 0.145, 0.9548, 0.145, 0.9548, 0.145, 0.9548, 0.145, 0.9548, 0.145, 0.9548, 0.145, 0.9548, 0.145, 0.9548, 0.145, 0.9548, 0.145, 0.9548, 0.145, 0.9548, 0.145, 0.9548, 0.145, 0.9548, 0.145, 0.9548, 0.145, 0.9548, 0.145, 0.9548, 0.145, 0.9548, 0.145, 0.9548, 0.145, 0.9548, 0.145, 0.9548, 0.1621, 0.8463, 0.1621, 0.8463, 0.1621, 0.8463, 0.1621, 0.8463, 0.1621, 0.8463, 0.1621, 0.8463, 0.1621, 0.8463, 0.1621, 0.8463, 0.1621, 0.8463, 0.1621, 0.8463, 0.1621, 0.8463, 0.1621, 0.8463, 0.1621, 0.8463, 0.1621, 0.8463, 0.1621, 0.8463, 0.1621, 0.8463, 0.1621, 0.8463, 0.1621, 0.8463, 0.1621, 0.8463, 0.1621, 0.8463, 0.1621, 0.8463, 0.1621, 0.8463, 0.1621, 0.8463, 0.1621, 0.8463, 0.1621, 0.8463, 0.1621, 0.8463, 0.1621, 0.8463, 0.1621, 0.8463, 0.2342, 0.9697, 0.2342, 0.9697, 0.2342, 0.9697, 0.2342, 0.9697, 0.2342, 0.9697, 0.2342, 0.9697, 0.2342, 0.9697, 0.2342, 0.9697, 0.2342, 0.9697, 0.2342, 0.9697, 0.2342, 0.9697, 0.2342, 0.9697, 0.2342, 0.9697, 0.2342, 0.9697, 0.2342, 0.9697, 0.2342, 0.9697, 0.2342, 0.9697, 0.2342, 0.9697, 0.2342, 0.9697, 0.2342, 0.9697, 0.2342, 0.9697, 0.2342, 0.9697, 0.2342, 0.9697, 0.2342, 0.9697, 0.2342, 0.9494, 0.2342, 0.9697, 0.2342, 0.9697, 0.2342, 0.9494, 0.2342, 0.9494, 0.2342, 0.9494, 0.2342, 0.9494, 0.2342, 0.9494, 0.6462, 0.2853, 0.6462, 0.2853, 0.6462, 0.2913, 0.6462, 0.2913, 0.6462, 0.2913, 0.6462, 0.2913, 0.6462, 0.2913, 0.6462, 0.2913, 0.6462, 0.2913, 0.2342, 0.9697, 0.2342, 0.9494, 0.2342, 0.9486, 0.2342, 0.9704, 0.2342, 0.9494, 0.2342, 0.9697, 0.2342, 0.9704, 0.2342, 0.9486, 0.2342, 0.9697, 0.2342, 0.9697, 0.2342, 0.9704, 0.2342, 0.9704, 0.2342, 0.9494, 0.2342, 0.9494, 0.2342, 0.9486, 0.2342, 0.9486, 0.2124, 0.9505, 0.2124, 0.9505, 0.2124, 0.9505, 0.2124, 0.9505, 0.2124, 0.957, 0.2124, 0.9505, 0.2124, 0.9505, 0.2124, 0.957, 0.2124, 0.957, 0.2124, 0.957, 0.2124, 0.957, 0.2124, 0.957, 0.2124, 0.9505, 0.2124, 0.957, 0.2124, 0.957, 0.2124, 0.9505, 0.2342, 0.9697, 0.2342, 0.9494, 0.2342, 0.9494, 0.2342, 0.9697, 0.2342, 0.9697, 0.2342, 0.9697, 0.2342, 0.9697, 0.2342, 0.9697, 0.2342, 0.9697, 0.2342, 0.9697, 0.2342, 0.9697, 0.2342, 0.9697, 0.2342, 0.9697, 0.2342, 0.9697, 0.2342, 0.9697, 0.2342, 0.9697, 0.2342, 0.9697, 0.2342, 0.9697, 0.2342, 0.9697, 0.2342, 0.9697, 0.2342, 0.9697, 0.2342, 0.9697, 0.2342, 0.9697, 0.2342, 0.9697, 0.2342, 0.9697, 0.2342, 0.9697, 0.2342, 0.9704, 0.2342, 0.9704, 0.2342, 0.9697, 0.2342, 0.9697, 0.2342, 0.9704, 0.2342, 0.9704, 0.2342, 0.9697, 0.2342, 0.9697, 0.2342, 0.9704, 0.2342, 0.9704, 0.2342, 0.9697, 0.2342, 0.9697, 0.2342, 0.9704, 0.2342, 0.9704, 0.2342, 0.9697, 0.2342, 0.9697, 0.2342, 0.9704, 0.2342, 0.9704, 0.2124, 0.957, 0.2124, 0.957, 0.2124, 0.957, 0.2124, 0.957, 0.2124, 0.957, 0.2124, 0.957, 0.2124, 0.957, 0.2124, 0.957, 0.2124, 0.957, 0.2124, 0.957, 0.2124, 0.957, 0.2124, 0.957, 0.2124, 0.957, 0.2124, 0.957, 0.2124, 0.957, 0.2124, 0.957, 0.2124, 0.957, 0.2124, 0.957, 0.2124, 0.957, 0.2124, 0.957])
me_plane_004.materials.append(mat_gradient)
me_plane_004.use_remesh_fix_poles = True
me_plane_004.use_remesh_preserve_attributes = False
me_plane_004.use_mirror_vertex_groups = False
me_plane_004.update()
me_plane_060 = bpy.data.meshes.new('Plane.060')
me_plane_060.from_pydata([(-7.379, 20.04, 40.18), (-7.524, 20.04, 41.94), (-4.578, 20.04, 44.33), (-4.349, 20.04, 39.62), (-7.472, 20.04, 38.91), (-7.143, 20.04, 36.08), (-9.451, 20.04, 35.78), (-9.525, 20.04, 42.94), (-14.53, 19.69, 41.24), (-16.36, 19.69, 40.99), (-16.74, 19.69, 39.16), (-13.49, 19.69, 39.59), (-12.48, 19.69, 35.17), (-18.15, 19.69, 33.49), (-18.36, 19.69, 35.91), (-16.81, 19.69, 36.55), (-16.68, 19.69, 35.51), (-14.84, 19.69, 35.72), (-15.15, 19.69, 38.6), (-17.34, 19.69, 37.76), (-18.24, 19.69, 41.39), (-13.6, 19.69, 42.45), (-13.42, 19.69, 40.74), (-14.34, 19.69, 40.5), (7.327, 19.85, 43.45), (12.4, 19.85, 42.85), (11.99, 19.85, 41.26), (8.859, 19.85, 41.78), (8.551, 19.85, 40.42), (10.3, 19.85, 40.28), (9.858, 19.85, 39.0), (8.355, 19.85, 39.17), (8.235, 19.85, 38.17), (11.92, 19.85, 37.82), (11.19, 19.85, 36.26), (6.253, 19.85, 37.15), (15.23, 20.08, 41.38), (13.32, 20.08, 36.08), (16.33, 20.08, 34.82), (18.88, 20.08, 35.93), (19.76, 20.08, 38.43), (18.78, 20.08, 40.64), (16.24, 20.08, 39.36), (15.43, 20.08, 37.34), (16.67, 20.08, 36.85), (17.62, 20.08, 37.28), (18.11, 20.08, 38.59), (17.7, 20.08, 39.29), (7.626, 17.94, 43.05), (11.95, 17.94, 42.54), (11.72, 17.94, 41.67), (8.581, 17.94, 42.2), (8.108, 17.94, 40.09), (9.806, 17.94, 39.96), (9.611, 17.94, 39.4), (8.039, 17.94, 39.57), (7.832, 17.94, 37.84), (11.38, 17.94, 37.51), (10.98, 17.94, 36.66), (6.669, 17.94, 37.44), (15.5, 17.85, 40.89), (13.86, 17.85, 36.32), (16.32, 17.85, 35.28), (18.55, 17.85, 36.24), (19.31, 17.85, 38.41), (18.48, 17.85, 40.27), (15.96, 17.85, 39.8), (14.89, 17.85, 37.1), (16.68, 17.85, 36.39), (17.95, 17.85, 36.97), (18.58, 17.85, 38.63), (17.94, 17.85, 39.7), (7.327, 17.94, 43.45), (12.4, 17.94, 42.85), (11.99, 17.94, 41.26), (8.859, 17.94, 41.78), (8.551, 17.94, 40.42), (10.3, 17.94, 40.28), (9.858, 17.94, 39.0), (8.355, 17.94, 39.17), (8.235, 17.94, 38.17), (11.92, 17.94, 37.82), (11.19, 17.94, 36.26), (6.253, 17.94, 37.15), (15.23, 17.85, 41.38), (13.32, 17.85, 36.08), (16.33, 17.85, 34.82), (18.88, 17.85, 35.93), (19.76, 17.85, 38.43), (18.78, 17.85, 40.64), (16.24, 17.85, 39.36), (15.43, 17.85, 37.34), (16.67, 17.85, 36.85), (17.62, 17.85, 37.28), (18.11, 17.85, 38.59), (17.7, 17.85, 39.29), (-5.575, 20.04, 40.68), (-5.524, 20.04, 42.6), (-14.15, 18.24, 40.82), (-13.71, 18.24, 40.94), (-13.83, 18.24, 42.12), (-17.91, 18.24, 41.19), (-17.15, 18.24, 38.12), (-14.93, 18.24, 38.97), (-14.55, 18.24, 35.48), (-16.91, 18.24, 35.21), (-17.03, 18.24, 36.17), (-18.07, 18.24, 35.74), (-17.91, 18.24, 33.84), (-12.8, 18.24, 35.35), (-13.69, 18.24, 39.29), (-17.07, 18.24, 38.85), (-16.59, 18.24, 41.23), (-14.34, 18.24, 41.53), (-9.16, 18.07, 42.67), (-9.093, 18.07, 36.19), (-7.545, 18.07, 36.4), (-7.869, 18.07, 39.19), (-4.726, 18.07, 39.91), (-4.918, 18.07, 43.86), (-7.909, 18.07, 42.2), (-7.704, 18.07, 39.72), (-5.22, 18.07, 40.4), (-5.148, 18.07, 43.1), (-14.34, 18.24, 40.5), (-13.42, 18.24, 40.74), (-13.6, 18.24, 42.45), (-18.24, 18.24, 41.39), (-17.34, 18.24, 37.76), (-15.15, 18.24, 38.6), (-14.84, 18.24, 35.72), (-16.68, 18.24, 35.51), (-16.81, 18.24, 36.55), (-18.36, 18.24, 35.91), (-18.15, 18.24, 33.49), (-12.48, 18.24, 35.17), (-13.49, 18.24, 39.59), (-16.74, 18.24, 39.16), (-16.36, 18.24, 40.99), (-14.53, 18.24, 41.24), (-9.525, 18.07, 42.94), (-9.451, 18.07, 35.78), (-7.143, 18.07, 36.08), (-7.472, 18.07, 38.91), (-4.349, 18.07, 39.62), (-4.578, 18.07, 44.33), (-7.524, 18.07, 41.94), (-7.379, 18.07, 40.18), (-5.575, 18.07, 40.68), (-5.524, 18.07, 42.6), (-1.716, 19.95, 44.22), (3.789, 19.95, 44.33), (3.575, 19.95, 42.56), (0.1591, 19.95, 42.67), (0.0294, 19.95, 41.17), (1.915, 19.95, 41.27), (1.629, 19.95, 39.85), (0.0006795, 19.95, 39.81), (0.01766, 19.95, 38.72), (3.998, 19.95, 38.88), (3.454, 19.95, 37.11), (-1.951, 19.95, 37.35), (-1.34, 17.89, 43.84), (3.349, 17.89, 43.93), (3.232, 17.89, 42.96), (-0.1967, 17.89, 43.07), (-0.3967, 17.89, 40.75), (1.435, 17.89, 40.86), (1.309, 17.89, 40.23), (-0.3942, 17.89, 40.18), (-0.365, 17.89, 38.31), (3.465, 17.89, 38.47), (3.17, 17.89, 37.51), (-1.549, 17.89, 37.72), (-1.716, 17.89, 44.22), (3.789, 17.89, 44.33), (3.575, 17.89, 42.56), (0.1591, 17.89, 42.67), (0.0294, 17.89, 41.17), (1.915, 17.89, 41.27), (1.629, 17.89, 39.85), (0.0006795, 17.89, 39.81), (0.01766, 17.89, 38.72), (3.998, 17.89, 38.88), (3.454, 17.89, 37.11), (-1.951, 17.89, 37.35)], [], [(21, 20, 127, 126), (1, 97, 149, 146), (8, 23, 124, 139), (120, 123, 119, 114, 121), (114, 115, 116, 117, 118, 119, 123, 122, 121), (108, 109, 110, 111, 112, 113, 98, 99, 100, 101, 102, 103, 104, 105, 106, 107), (58, 57, 56, 55, 54, 53, 52, 51, 50, 49, 48, 59), (62, 63, 64, 70, 69, 68, 67, 61), (61, 67, 66, 71, 70, 64, 65, 60), (36, 37, 85, 84), (30, 29, 77, 78), (45, 44, 92, 93), (37, 38, 86, 85), (31, 30, 78, 79), (46, 45, 93, 94), (38, 39, 87, 86), (32, 31, 79, 80), (47, 46, 94, 95), (25, 24, 72, 73), (39, 40, 88, 87), (33, 32, 80, 81), (42, 47, 95, 90), (26, 25, 73, 74), (40, 41, 89, 88), (34, 33, 81, 82), (27, 26, 74, 75), (41, 36, 84, 89), (35, 34, 82, 83), (28, 27, 75, 76), (43, 42, 90, 91), (24, 35, 83, 72), (29, 28, 76, 77), (44, 43, 91, 92), (48, 49, 73, 72), (49, 50, 74, 73), (50, 51, 75, 74), (51, 52, 76, 75), (52, 53, 77, 76), (53, 54, 78, 77), (54, 55, 79, 78), (55, 56, 80, 79), (56, 57, 81, 80), (57, 58, 82, 81), (58, 59, 83, 82), (59, 48, 72, 83), (61, 60, 84, 85), (62, 61, 85, 86), (63, 62, 86, 87), (64, 63, 87, 88), (65, 64, 88, 89), (60, 65, 89, 84), (66, 67, 91, 90), (67, 68, 92, 91), (68, 69, 93, 92), (69, 70, 94, 93), (70, 71, 95, 94), (71, 66, 90, 95), (20, 19, 128, 127), (19, 18, 129, 128), (18, 17, 130, 129), (17, 16, 131, 130), (7, 6, 141, 140), (16, 15, 132, 131), (6, 5, 142, 141), (15, 14, 133, 132), (5, 4, 143, 142), (14, 13, 134, 133), (4, 3, 144, 143), (13, 12, 135, 134), (3, 2, 145, 144), (12, 11, 136, 135), (2, 7, 140, 145), (11, 10, 137, 136), (0, 1, 146, 147), (10, 9, 138, 137), (96, 0, 147, 148), (23, 22, 125, 124), (9, 8, 139, 138), (97, 96, 148, 149), (22, 21, 126, 125), (99, 98, 124, 125), (100, 99, 125, 126), (101, 100, 126, 127), (102, 101, 127, 128), (103, 102, 128, 129), (104, 103, 129, 130), (105, 104, 130, 131), (106, 105, 131, 132), (107, 106, 132, 133), (108, 107, 133, 134), (109, 108, 134, 135), (110, 109, 135, 136), (111, 110, 136, 137), (112, 111, 137, 138), (113, 112, 138, 139), (98, 113, 139, 124), (115, 114, 140, 141), (116, 115, 141, 142), (117, 116, 142, 143), (118, 117, 143, 144), (119, 118, 144, 145), (114, 119, 145, 140), (120, 121, 147, 146), (121, 122, 148, 147), (122, 123, 149, 148), (123, 120, 146, 149), (172, 171, 170, 169, 168, 167, 166, 165, 164, 163, 162, 173), (156, 155, 179, 180), (157, 156, 180, 181), (158, 157, 181, 182), (151, 150, 174, 175), (159, 158, 182, 183), (152, 151, 175, 176), (160, 159, 183, 184), (153, 152, 176, 177), (161, 160, 184, 185), (154, 153, 177, 178), (150, 161, 185, 174), (155, 154, 178, 179), (162, 163, 175, 174), (163, 164, 176, 175), (164, 165, 177, 176), (165, 166, 178, 177), (166, 167, 179, 178), (167, 168, 180, 179), (168, 169, 181, 180), (169, 170, 182, 181), (170, 171, 183, 182), (171, 172, 184, 183), (172, 173, 185, 184), (173, 162, 174, 185)])
me_plane_060.polygons.foreach_set('use_smooth', [True] * 131)
_uv = me_plane_060.uv_layers.new(name='UVMap')
_uv.uv.foreach_set('vector', [0.2156, 0.5577, 0.2156, 0.558, 0.2156, 0.558, 0.2156, 0.5577, 0.2156, 0.5571, 0.2156, 0.5573, 0.2156, 0.5573, 0.2156, 0.5571, 0.2156, 0.5573, 0.2156, 0.5569, 0.2156, 0.5569, 0.2156, 0.5573, 0.5817, 0.2843, 0.5817, 0.2843, 0.5817, 0.2843, 0.5817, 0.2843, 0.5817, 0.2843, 0.5817, 0.2843, 0.5817, 0.2843, 0.5817, 0.2843, 0.5817, 0.2843, 0.5817, 0.2843, 0.5817, 0.2843, 0.5817, 0.2843, 0.5817, 0.2843, 0.5817, 0.2843, 0.5817, 0.2843, 0.5817, 0.2843, 0.5817, 0.2843, 0.5817, 0.2843, 0.5817, 0.2843, 0.5817, 0.2843, 0.5817, 0.2843, 0.5817, 0.2843, 0.5817, 0.2843, 0.5817, 0.2843, 0.5817, 0.2843, 0.5817, 0.2843, 0.5817, 0.2843, 0.5817, 0.2843, 0.5817, 0.2843, 0.5817, 0.2843, 0.5838, 0.2818, 0.5838, 0.2822, 0.5838, 0.2821, 0.5838, 0.2829, 0.5838, 0.283, 0.5838, 0.2833, 0.5838, 0.2832, 0.5838, 0.2842, 0.5838, 0.2843, 0.5838, 0.2848, 0.5838, 0.2845, 0.5838, 0.2818, 0.5838, 0.2827, 0.5838, 0.2835, 0.5838, 0.2846, 0.5838, 0.2845, 0.5838, 0.2837, 0.5838, 0.2832, 0.5838, 0.2832, 0.5838, 0.2827, 0.5838, 0.2827, 0.5838, 0.2832, 0.5838, 0.2845, 0.5838, 0.2849, 0.5838, 0.2845, 0.5838, 0.2846, 0.5838, 0.2852, 0.5838, 0.2849, 0.2156, 0.5579, 0.2156, 0.5553, 0.2156, 0.5553, 0.2156, 0.5579, 0.2156, 0.5557, 0.2156, 0.5563, 0.2156, 0.5563, 0.2156, 0.5557, 0.2156, 0.5566, 0.2156, 0.5562, 0.2156, 0.5562, 0.2156, 0.5566, 0.2156, 0.5553, 0.2156, 0.5553, 0.2156, 0.5553, 0.2156, 0.5553, 0.2156, 0.5556, 0.2156, 0.5557, 0.2156, 0.5557, 0.2156, 0.5556, 0.2156, 0.5573, 0.2156, 0.5566, 0.2156, 0.5566, 0.2156, 0.5573, 0.2156, 0.5553, 0.2156, 0.5562, 0.2156, 0.5562, 0.2156, 0.5553, 0.2156, 0.5551, 0.2156, 0.5556, 0.2156, 0.5556, 0.2156, 0.5551, 0.2156, 0.5575, 0.2156, 0.5573, 0.2156, 0.5573, 0.2156, 0.5575, 0.2156, 0.5578, 0.2156, 0.5575, 0.2156, 0.5575, 0.2156, 0.5578, 0.2156, 0.5562, 0.2156, 0.5575, 0.2156, 0.5575, 0.2156, 0.5562, 0.2156, 0.5553, 0.2156, 0.5551, 0.2156, 0.5551, 0.2156, 0.5553, 0.2156, 0.5572, 0.2156, 0.5575, 0.2156, 0.5575, 0.2156, 0.5572, 0.2156, 0.557, 0.2156, 0.5578, 0.2156, 0.5578, 0.2156, 0.557, 0.2156, 0.5575, 0.2156, 0.5583, 0.2156, 0.5583, 0.2156, 0.5575, 0.2156, 0.5544, 0.2156, 0.5553, 0.2156, 0.5553, 0.2156, 0.5544, 0.2156, 0.5569, 0.2156, 0.557, 0.2156, 0.557, 0.2156, 0.5569, 0.2156, 0.5583, 0.2156, 0.5579, 0.2156, 0.5579, 0.2156, 0.5583, 0.2156, 0.5545, 0.2156, 0.5544, 0.2156, 0.5544, 0.2156, 0.5545, 0.2156, 0.5562, 0.2156, 0.5569, 0.2156, 0.5569, 0.2156, 0.5562, 0.2156, 0.5562, 0.2156, 0.5572, 0.2156, 0.5572, 0.2156, 0.5562, 0.2156, 0.5575, 0.2156, 0.5545, 0.2156, 0.5545, 0.2156, 0.5575, 0.2156, 0.5563, 0.2156, 0.5562, 0.2156, 0.5562, 0.2156, 0.5563, 0.2156, 0.5562, 0.2156, 0.5562, 0.2156, 0.5562, 0.2156, 0.5562, 0.2156, 0.5574, 0.2156, 0.5576, 0.2156, 0.5578, 0.2156, 0.5575, 0.2156, 0.5576, 0.2156, 0.5572, 0.2156, 0.557, 0.2156, 0.5578, 0.2156, 0.5572, 0.2156, 0.5571, 0.2156, 0.5569, 0.2156, 0.557, 0.2156, 0.5571, 0.2156, 0.556, 0.2156, 0.5562, 0.2156, 0.5569, 0.2156, 0.556, 0.2156, 0.5561, 0.2156, 0.5563, 0.2156, 0.5562, 0.2156, 0.5561, 0.2156, 0.5558, 0.2156, 0.5557, 0.2156, 0.5563, 0.2156, 0.5558, 0.2156, 0.5558, 0.2156, 0.5556, 0.2156, 0.5557, 0.2156, 0.5558, 0.2156, 0.5549, 0.2156, 0.5551, 0.2156, 0.5556, 0.2156, 0.5549, 0.2156, 0.5551, 0.2156, 0.5553, 0.2156, 0.5551, 0.2156, 0.5551, 0.2156, 0.5546, 0.2156, 0.5544, 0.2156, 0.5553, 0.2156, 0.5546, 0.2156, 0.5546, 0.2156, 0.5545, 0.2156, 0.5544, 0.2156, 0.5546, 0.2156, 0.5574, 0.2156, 0.5575, 0.2156, 0.5545, 0.2156, 0.5555, 0.2156, 0.5577, 0.2156, 0.5579, 0.2156, 0.5553, 0.2156, 0.5555, 0.2156, 0.5555, 0.2156, 0.5553, 0.2156, 0.5553, 0.2156, 0.5563, 0.2156, 0.5555, 0.2156, 0.5553, 0.2156, 0.5562, 0.2156, 0.5574, 0.2156, 0.5563, 0.2156, 0.5562, 0.2156, 0.5575, 0.2156, 0.558, 0.2156, 0.5574, 0.2156, 0.5575, 0.2156, 0.5583, 0.2156, 0.5577, 0.2156, 0.558, 0.2156, 0.5583, 0.2156, 0.5579, 0.2156, 0.5574, 0.2156, 0.556, 0.2156, 0.5562, 0.2156, 0.5572, 0.2156, 0.556, 0.2156, 0.556, 0.2156, 0.5562, 0.2156, 0.5562, 0.2156, 0.556, 0.2156, 0.5565, 0.2156, 0.5566, 0.2156, 0.5562, 0.2156, 0.5565, 0.2156, 0.5574, 0.2156, 0.5573, 0.2156, 0.5566, 0.2156, 0.5574, 0.2156, 0.5577, 0.2156, 0.5575, 0.2156, 0.5573, 0.2156, 0.5577, 0.2156, 0.5574, 0.2156, 0.5572, 0.2156, 0.5575, 0.2156, 0.558, 0.2156, 0.5559, 0.2156, 0.5559, 0.2156, 0.558, 0.2156, 0.5559, 0.2156, 0.556, 0.2156, 0.556, 0.2156, 0.5559, 0.2156, 0.556, 0.2156, 0.5543, 0.2156, 0.5543, 0.2156, 0.556, 0.2156, 0.5543, 0.2156, 0.5545, 0.2156, 0.5545, 0.2156, 0.5543, 0.2156, 0.5576, 0.2156, 0.5544, 0.2156, 0.5544, 0.2156, 0.5576, 0.2156, 0.5545, 0.2156, 0.5551, 0.2156, 0.5551, 0.2156, 0.5545, 0.2156, 0.5544, 0.2156, 0.5545, 0.2156, 0.5545, 0.2156, 0.5544, 0.2156, 0.5551, 0.2156, 0.5549, 0.2156, 0.5549, 0.2156, 0.5551, 0.2156, 0.5545, 0.2156, 0.5557, 0.2156, 0.5557, 0.2156, 0.5545, 0.2156, 0.5549, 0.2156, 0.5535, 0.2156, 0.5535, 0.2156, 0.5549, 0.2156, 0.5557, 0.2156, 0.5559, 0.2156, 0.5559, 0.2156, 0.5557, 0.2156, 0.5535, 0.2156, 0.5537, 0.2156, 0.5537, 0.2156, 0.5535, 0.2156, 0.5559, 0.2156, 0.5581, 0.2156, 0.5581, 0.2156, 0.5559, 0.2156, 0.5537, 0.2156, 0.5563, 0.2156, 0.5563, 0.2156, 0.5537, 0.2156, 0.5581, 0.2156, 0.5576, 0.2156, 0.5576, 0.2156, 0.5581, 0.2156, 0.5563, 0.2156, 0.5565, 0.2156, 0.5565, 0.2156, 0.5563, 0.2156, 0.5563, 0.2156, 0.5571, 0.2156, 0.5571, 0.2156, 0.5563, 0.2156, 0.5565, 0.2156, 0.5575, 0.2156, 0.5575, 0.2156, 0.5565, 0.2156, 0.5565, 0.2156, 0.5563, 0.2156, 0.5563, 0.2156, 0.5565, 0.2156, 0.5569, 0.2156, 0.5568, 0.2156, 0.5568, 0.2156, 0.5569, 0.2156, 0.5575, 0.2156, 0.5573, 0.2156, 0.5573, 0.2156, 0.5575, 0.2156, 0.5573, 0.2156, 0.5565, 0.2156, 0.5565, 0.2156, 0.5573, 0.2156, 0.5568, 0.2156, 0.5577, 0.2156, 0.5577, 0.2156, 0.5568, 0.2156, 0.557, 0.2156, 0.557, 0.2156, 0.5569, 0.2156, 0.5568, 0.2156, 0.5576, 0.2156, 0.557, 0.2156, 0.5568, 0.2156, 0.5577, 0.2156, 0.5579, 0.2156, 0.5576, 0.2156, 0.5577, 0.2156, 0.558, 0.2156, 0.556, 0.2156, 0.5579, 0.2156, 0.558, 0.2156, 0.5559, 0.2156, 0.5561, 0.2156, 0.556, 0.2156, 0.5559, 0.2156, 0.556, 0.2156, 0.5542, 0.2156, 0.5561, 0.2156, 0.556, 0.2156, 0.5543, 0.2156, 0.5543, 0.2156, 0.5542, 0.2156, 0.5543, 0.2156, 0.5545, 0.2156, 0.5549, 0.2156, 0.5543, 0.2156, 0.5545, 0.2156, 0.5551, 0.2156, 0.5548, 0.2156, 0.5549, 0.2156, 0.5551, 0.2156, 0.5549, 0.2156, 0.5537, 0.2156, 0.5548, 0.2156, 0.5549, 0.2156, 0.5535, 0.2156, 0.5539, 0.2156, 0.5537, 0.2156, 0.5535, 0.2156, 0.5537, 0.2156, 0.5561, 0.2156, 0.5539, 0.2156, 0.5537, 0.2156, 0.5563, 0.2156, 0.5564, 0.2156, 0.5561, 0.2156, 0.5563, 0.2156, 0.5565, 0.2156, 0.5576, 0.2156, 0.5564, 0.2156, 0.5565, 0.2156, 0.5575, 0.2156, 0.5574, 0.2156, 0.5576, 0.2156, 0.5575, 0.2156, 0.5573, 0.2156, 0.557, 0.2156, 0.5574, 0.2156, 0.5573, 0.2156, 0.5569, 0.2156, 0.5546, 0.2156, 0.5575, 0.2156, 0.5576, 0.2156, 0.5544, 0.2156, 0.5546, 0.2156, 0.5546, 0.2156, 0.5544, 0.2156, 0.5545, 0.2156, 0.5559, 0.2156, 0.5546, 0.2156, 0.5545, 0.2156, 0.5557, 0.2156, 0.5561, 0.2156, 0.5559, 0.2156, 0.5557, 0.2156, 0.5559, 0.2156, 0.5579, 0.2156, 0.5561, 0.2156, 0.5559, 0.2156, 0.5581, 0.2156, 0.5575, 0.2156, 0.5579, 0.2156, 0.5581, 0.2156, 0.5576, 0.2156, 0.5573, 0.2156, 0.5561, 0.2156, 0.5563, 0.2156, 0.5571, 0.2156, 0.5561, 0.2156, 0.5563, 0.2156, 0.5565, 0.2156, 0.5563, 0.2156, 0.5563, 0.2156, 0.5576, 0.2156, 0.5573, 0.2156, 0.5565, 0.2156, 0.5576, 0.2156, 0.5573, 0.2156, 0.5571, 0.2156, 0.5573, 0.5838, 0.2818, 0.5838, 0.2822, 0.5838, 0.2821, 0.5838, 0.2829, 0.5838, 0.283, 0.5838, 0.2833, 0.5838, 0.2832, 0.5838, 0.2842, 0.5838, 0.2843, 0.5838, 0.2848, 0.5838, 0.2845, 0.5838, 0.2818, 0.2156, 0.5557, 0.2156, 0.5563, 0.2156, 0.5563, 0.2156, 0.5557, 0.2156, 0.5556, 0.2156, 0.5557, 0.2156, 0.5557, 0.2156, 0.5556, 0.2156, 0.5551, 0.2156, 0.5556, 0.2156, 0.5556, 0.2156, 0.5551, 0.2156, 0.5578, 0.2156, 0.5575, 0.2156, 0.5575, 0.2156, 0.5578, 0.2156, 0.5553, 0.2156, 0.5551, 0.2156, 0.5551, 0.2156, 0.5553, 0.2156, 0.557, 0.2156, 0.5578, 0.2156, 0.5578, 0.2156, 0.557, 0.2156, 0.5544, 0.2156, 0.5553, 0.2156, 0.5553, 0.2156, 0.5544, 0.2156, 0.5569, 0.2156, 0.557, 0.2156, 0.557, 0.2156, 0.5569, 0.2156, 0.5545, 0.2156, 0.5544, 0.2156, 0.5544, 0.2156, 0.5545, 0.2156, 0.5562, 0.2156, 0.5569, 0.2156, 0.5569, 0.2156, 0.5562, 0.2156, 0.5575, 0.2156, 0.5545, 0.2156, 0.5545, 0.2156, 0.5575, 0.2156, 0.5563, 0.2156, 0.5562, 0.2156, 0.5562, 0.2156, 0.5563, 0.2156, 0.5574, 0.2156, 0.5576, 0.2156, 0.5578, 0.2156, 0.5575, 0.2156, 0.5576, 0.2156, 0.5572, 0.2156, 0.557, 0.2156, 0.5578, 0.2156, 0.5572, 0.2156, 0.5571, 0.2156, 0.5569, 0.2156, 0.557, 0.2156, 0.5571, 0.2156, 0.556, 0.2156, 0.5562, 0.2156, 0.5569, 0.2156, 0.556, 0.2156, 0.5561, 0.2156, 0.5563, 0.2156, 0.5562, 0.2156, 0.5561, 0.2156, 0.5558, 0.2156, 0.5557, 0.2156, 0.5563, 0.2156, 0.5558, 0.2156, 0.5558, 0.2156, 0.5556, 0.2156, 0.5557, 0.2156, 0.5558, 0.2156, 0.5549, 0.2156, 0.5551, 0.2156, 0.5556, 0.2156, 0.5549, 0.2156, 0.5551, 0.2156, 0.5553, 0.2156, 0.5551, 0.2156, 0.5551, 0.2156, 0.5546, 0.2156, 0.5544, 0.2156, 0.5553, 0.2156, 0.5546, 0.2156, 0.5546, 0.2156, 0.5545, 0.2156, 0.5544, 0.2156, 0.5546, 0.2156, 0.5574, 0.2156, 0.5575, 0.2156, 0.5545])
me_plane_060.materials.append(mat_gradient)
me_plane_060.use_remesh_fix_poles = True
me_plane_060.use_remesh_preserve_attributes = False
me_plane_060.use_mirror_vertex_groups = False
me_plane_060.update()
me_plane_001 = bpy.data.meshes.new('Plane.001')
me_plane_001.from_pydata([(-16.32, -30.21, -1.237), (-16.32, 30.09, -1.237), (-16.32, 30.09, 1.237), (-16.32, -30.21, 1.237), (0.0, 30.09, -1.237), (0.0, -30.09, -1.237), (0.0, 30.09, 1.237), (0.0, -30.09, 1.237), (-14.52, -30.21, 1.237), (-7.471, -30.21, 1.237), (-5.72, -30.21, 1.237), (-5.72, 30.09, 1.237), (-7.471, 30.09, 1.237), (-14.52, 30.09, 1.237)], [], [(1, 0, 3, 2), (0, 5, 7, 10, 9, 8, 3), (2, 13, 12, 11, 6, 4, 1), (10, 7, 6, 11), (3, 8, 13, 2), (8, 9, 12, 13), (9, 10, 11, 12)])
me_plane_001.polygons.foreach_set('use_smooth', [True] * 7)
_uv = me_plane_001.uv_layers.new(name='UVMap')
_uv.uv.foreach_set('vector', [0.2216, 0.8849, 0.2216, 0.8849, 0.2216, 0.895, 0.2216, 0.895, 0.2193, 0.8876, 0.2305, 0.8876, 0.2305, 0.8936, 0.2266, 0.8936, 0.2254, 0.8936, 0.2205, 0.8936, 0.2193, 0.8936, 0.4625, 0.5171, 0.4625, 0.5171, 0.4625, 0.5171, 0.4625, 0.5171, 0.4625, 0.5171, 0.4625, 0.5171, 0.4625, 0.5171, 0.4625, 0.5171, 0.4625, 0.5171, 0.4625, 0.5171, 0.4625, 0.5171, 0.2216, 0.895, 0.2225, 0.895, 0.2225, 0.895, 0.2216, 0.895, 0.4625, 0.5171, 0.4625, 0.5171, 0.4625, 0.5171, 0.4625, 0.5171, 0.226, 0.895, 0.2269, 0.895, 0.2269, 0.895, 0.226, 0.895])
me_plane_001.materials.append(mat_gradient)
me_plane_001.use_remesh_fix_poles = True
me_plane_001.use_remesh_preserve_attributes = False
me_plane_001.use_mirror_vertex_groups = False
me_plane_001.update()
me_plane_002 = bpy.data.meshes.new('Plane.002')
me_plane_002.from_pydata([(16.32, -30.21, -1.237), (16.32, 30.09, -1.237), (16.32, 30.09, 1.237), (16.32, -30.21, 1.237), (0.0, 30.09, -1.237), (0.0, -30.09, -1.237), (0.0, 30.09, 1.237), (0.0, -30.09, 1.237), (14.52, -30.21, 1.237), (7.471, -30.21, 1.237), (5.72, -30.21, 1.237), (5.72, 30.09, 1.237), (7.471, 30.09, 1.237), (14.52, 30.09, 1.237)], [], [(1, 2, 3, 0), (0, 3, 8, 9, 10, 7, 5), (2, 1, 4, 6, 11, 12, 13), (10, 11, 6, 7), (3, 2, 13, 8), (8, 13, 12, 9), (9, 12, 11, 10)])
me_plane_002.polygons.foreach_set('use_smooth', [True] * 7)
_uv = me_plane_002.uv_layers.new(name='UVMap')
_uv.uv.foreach_set('vector', [0.2216, 0.8849, 0.2216, 0.895, 0.2216, 0.895, 0.2216, 0.8849, 0.2193, 0.8876, 0.2193, 0.8936, 0.2205, 0.8936, 0.2254, 0.8936, 0.2266, 0.8936, 0.2305, 0.8936, 0.2305, 0.8876, 0.4625, 0.5171, 0.4625, 0.5171, 0.4625, 0.5171, 0.4625, 0.5171, 0.4625, 0.5171, 0.4625, 0.5171, 0.4625, 0.5171, 0.4625, 0.5171, 0.4625, 0.5171, 0.4625, 0.5171, 0.4625, 0.5171, 0.2216, 0.895, 0.2216, 0.895, 0.2225, 0.895, 0.2225, 0.895, 0.4625, 0.5171, 0.4625, 0.5171, 0.4625, 0.5171, 0.4625, 0.5171, 0.226, 0.895, 0.226, 0.895, 0.2269, 0.895, 0.2269, 0.895])
me_plane_002.materials.append(mat_gradient)
me_plane_002.use_remesh_fix_poles = True
me_plane_002.use_remesh_preserve_attributes = False
me_plane_002.use_mirror_vertex_groups = False
me_plane_002.update()

# ---- objects
ob_building = bpy.data.objects.new('Building', me_plane_004)
ob_text = bpy.data.objects.new('Text', me_plane_060)
ob_building_001 = bpy.data.objects.new('Building.001', me_plane_001)
ob_building_002 = bpy.data.objects.new('Building.002', me_plane_002)

# ---- transforms, parenting, visibility, modifiers, constraints
ob_building.location = (0.0, -20.0, 0.0)
ob_building.lineart.crease_threshold = 0.0
_m = ob_building.modifiers.new('Mirror', 'MIRROR')
_m.use_clip = True
_m = ob_building.modifiers.new('Auto Smooth', 'NODES')
_m.node_group = ng_auto_smooth
_gi = [s.identifier for s in ng_auto_smooth.interface.items_tree if s.item_type == 'SOCKET' and s.in_out == 'INPUT']
_m[_gi[1]] = 0.5236  # Angle
ob_text.location = (0.0, -20.0, 0.0)
ob_text.lineart.crease_threshold = 0.0
_m = ob_text.modifiers.new('Auto Smooth', 'NODES')
_m.node_group = ng_auto_smooth
_gi = [s.identifier for s in ng_auto_smooth.interface.items_tree if s.item_type == 'SOCKET' and s.in_out == 'INPUT']
_m[_gi[1]] = 0.5236  # Angle
ob_building_001.location = (28.37, 29.91, 0.6296)
ob_building_001.lineart.crease_threshold = 0.0
_m = ob_building_001.modifiers.new('Auto Smooth', 'NODES')
_m.node_group = ng_auto_smooth
_gi = [s.identifier for s in ng_auto_smooth.interface.items_tree if s.item_type == 'SOCKET' and s.in_out == 'INPUT']
_m[_gi[1]] = 0.5236  # Angle
ob_building_002.location = (-28.37, 29.91, 0.6296)
ob_building_002.lineart.crease_threshold = 0.0
_m = ob_building_002.modifiers.new('Auto Smooth', 'NODES')
_m.node_group = ng_auto_smooth
_gi = [s.identifier for s in ng_auto_smooth.interface.items_tree if s.item_type == 'SOCKET' and s.in_out == 'INPUT']
_m[_gi[1]] = 0.5236  # Angle

# ---- collection membership
col_collection.objects.link(ob_building)
col_collection.objects.link(ob_text)
col_collection.objects.link(ob_building_001)
col_collection.objects.link(ob_building_002)

# ---- scene / render settings (as saved in the file)
scene.frame_start = 1; scene.frame_end = 250; scene.frame_set(56)
scene.render.engine = 'BLENDER_EEVEE_NEXT'
scene.cycles.use_denoising = False
scene.cycles.samples = 128
scene.cycles.sampling_pattern = 'TABULATED_SOBOL'
scene.cycles.use_adaptive_sampling = False
scene.cycles.use_light_tree = False
scene.eevee.use_gtao = True
scene.view_settings.view_transform = 'Filmic'
bpy.context.view_layer.update()

# ---- added for rendering (the .blend has no active camera and no usable light): camera, sun
cam_auto = bpy.data.cameras.new('AutoCamera')
cam_auto.lens = 50.0
cam_auto.sensor_width = 36.0
cam_auto.clip_end = 2356.05
ob_auto_camera = bpy.data.objects.new('AutoCamera', cam_auto)
scene.collection.objects.link(ob_auto_camera)
ob_auto_camera.location = (134.248, -133.264, 130.087)
ob_auto_camera.rotation_euler = (1.09748, -7.21219e-08, 0.694738)
scene.camera = ob_auto_camera
light_auto_sun = bpy.data.lights.new('AutoSun', 'SUN')
light_auto_sun.energy = 3.0
light_auto_sun.angle = 0.0523599
ob_auto_sun = bpy.data.objects.new('AutoSun', light_auto_sun)
scene.collection.objects.link(ob_auto_sun)
ob_auto_sun.rotation_euler = (0.872665, 0.174533, 0.523599)
bpy.context.view_layer.update()
